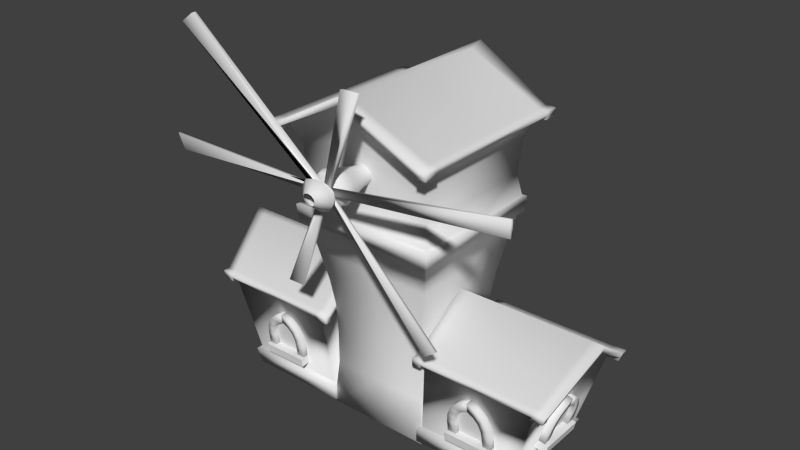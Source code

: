 # Source: cartoon_city_mill.blend  (saved by Blender 2.62.0; exported with 4.5.12 LTS)
import bpy
from mathutils import Matrix  # noqa: F401  (used for matrix-valued properties, if any)

bpy.ops.wm.read_factory_settings(use_empty=True)
scene = bpy.context.scene
scene.name = 'Scene'

# ---- collections
col_collection_1 = bpy.data.collections.new('Collection 1'); scene.collection.children.link(col_collection_1)

# ---- materials (node trees are filled in below, after node groups)
mat_none = bpy.data.materials.new('None')
mat_none.alpha_threshold = 0.0
mat_none.use_transparent_shadow = False
mat_none.specular_color = (0.8, 0.8, 0.8)
mat_none.roughness = 0.5
mat_none.specular_intensity = 1.0
mat_none.line_color = (0.0, 0.0, 0.0, 1.0)

# ---- material node trees

# ---- world
world_world = bpy.data.worlds.new('World'); scene.world = world_world
world_world.color = (0.05088, 0.05088, 0.05088)
world_world.use_sun_shadow = False
world_world.sun_shadow_jitter_overblur = 0.0
world_world.cycles.sampling_method = 'MANUAL'
world_world.cycles.sample_map_resolution = 256

# ---- meshes
me_cartoon_city_mill = bpy.data.meshes.new('cartoon_city_mill')
me_cartoon_city_mill.from_pydata([(2.373, -0.3486, 0.5682), (2.364, 0.3032, 0.5577), (2.521, -0.1899, 1.052), (2.516, 0.1644, 1.047), (2.313, 0.3082, 0.5792), (2.434, 0.3094, 0.5461), (2.436, 0.1843, 0.5481), (2.315, 0.1832, 0.5812), (2.361, 0.3116, 0.7511), (2.482, 0.3128, 0.7181), (2.484, 0.1877, 0.7201), (2.363, 0.1866, 0.7531), (2.397, 0.2969, 0.8796), (2.517, 0.2981, 0.8466), (2.506, 0.1826, 0.8), (2.385, 0.1815, 0.833), (2.435, 0.2335, 1.017), (2.556, 0.2346, 0.984), (2.534, 0.1429, 0.9018), (2.413, 0.1417, 0.9349), (2.463, 0.134, 1.115), (2.583, 0.1352, 1.082), (2.555, 0.07731, 0.9751), (2.434, 0.07615, 1.008), (2.483, -0.01619, 1.183), (2.603, -0.01503, 1.15), (2.57, -0.01722, 1.03), (2.45, -0.01838, 1.063), (2.443, -0.3641, 0.5569), (2.323, -0.3653, 0.59), (2.321, -0.2402, 0.588), (2.442, -0.2391, 0.5549), (2.491, -0.3607, 0.7289), (2.371, -0.3618, 0.762), (2.369, -0.2368, 0.76), (2.49, -0.2356, 0.7269), (2.526, -0.3409, 0.8568), (2.406, -0.3421, 0.8899), (2.391, -0.2285, 0.8396), (2.511, -0.2273, 0.8066), (2.563, -0.272, 0.9922), (2.442, -0.2731, 1.025), (2.418, -0.1847, 0.9401), (2.538, -0.1836, 0.9071), (2.588, -0.1687, 1.087), (2.467, -0.1699, 1.12), (2.437, -0.1163, 1.011), (2.557, -0.1151, 0.9782), (2.603, -0.01588, 1.15), (2.483, -0.01704, 1.183), (2.45, -0.01965, 1.063), (2.57, -0.01849, 1.03), (2.472, -0.3728, 0.4256), (2.29, -0.3747, 0.4691), (2.28, 0.3115, 0.4581), (2.463, 0.3134, 0.4146), (2.502, -0.3704, 0.5502), (2.319, -0.3722, 0.5937), (2.31, 0.3139, 0.5827), (2.492, 0.3158, 0.5392), (-1.957, -0.7792, 0.5037), (-1.305, -0.7792, 0.5098), (-1.813, -0.8586, 1.008), (-1.458, -0.8586, 1.011), (-1.3, -0.7263, 0.5239), (-1.3, -0.8504, 0.5085), (-1.425, -0.8504, 0.5073), (-1.425, -0.7263, 0.5227), (-1.301, -0.7491, 0.701), (-1.301, -0.8732, 0.6855), (-1.426, -0.8732, 0.6844), (-1.426, -0.7491, 0.6998), (-1.32, -0.7655, 0.8327), (-1.32, -0.8896, 0.8173), (-1.434, -0.8834, 0.7664), (-1.434, -0.7593, 0.7818), (-1.387, -0.783, 0.9725), (-1.387, -0.9071, 0.9571), (-1.476, -0.8964, 0.8701), (-1.477, -0.7723, 0.8856), (-1.49, -0.7953, 1.071), (-1.489, -0.9194, 1.055), (-1.544, -0.9056, 0.9438), (-1.544, -0.7815, 0.9592), (-1.642, -0.8037, 1.137), (-1.642, -0.9278, 1.122), (-1.64, -0.9124, 0.9974), (-1.64, -0.7883, 1.013), (-1.973, -0.8504, 0.5022), (-1.973, -0.7263, 0.5176), (-1.848, -0.7263, 0.5188), (-1.848, -0.8504, 0.5033), (-1.975, -0.8732, 0.6792), (-1.975, -0.7491, 0.6947), (-1.85, -0.7491, 0.6958), (-1.85, -0.8732, 0.6804), (-1.959, -0.8896, 0.8113), (-1.959, -0.7655, 0.8267), (-1.844, -0.7593, 0.778), (-1.844, -0.8834, 0.7626), (-1.894, -0.9071, 0.9523), (-1.894, -0.783, 0.9678), (-1.803, -0.7723, 0.8825), (-1.803, -0.8964, 0.8671), (-1.793, -0.9194, 1.053), (-1.794, -0.7953, 1.068), (-1.737, -0.7815, 0.9574), (-1.737, -0.9056, 0.942), (-1.643, -0.9278, 1.122), (-1.643, -0.8037, 1.137), (-1.642, -0.7883, 1.013), (-1.642, -0.9124, 0.9974), (-1.979, -0.8979, 0.3761), (-1.979, -0.7107, 0.393), (-1.293, -0.7107, 0.3994), (-1.293, -0.8979, 0.3826), (-1.98, -0.9094, 0.5037), (-1.98, -0.7222, 0.5206), (-1.294, -0.7222, 0.527), (-1.294, -0.9094, 0.5101), (1.307, -0.7792, 0.5037), (1.959, -0.7792, 0.5098), (1.451, -0.8586, 1.008), (1.805, -0.8586, 1.011), (1.964, -0.7263, 0.5239), (1.964, -0.8504, 0.5085), (1.839, -0.8504, 0.5073), (1.839, -0.7263, 0.5227), (1.962, -0.7491, 0.701), (1.962, -0.8732, 0.6855), (1.837, -0.8732, 0.6844), (1.837, -0.7491, 0.6998), (1.944, -0.7655, 0.8327), (1.944, -0.8896, 0.8173), (1.83, -0.8834, 0.7664), (1.83, -0.7593, 0.7818), (1.876, -0.783, 0.9725), (1.876, -0.9071, 0.9571), (1.787, -0.8964, 0.8701), (1.787, -0.7723, 0.8856), (1.774, -0.7953, 1.071), (1.774, -0.9194, 1.055), (1.719, -0.9056, 0.9438), (1.719, -0.7815, 0.9592), (1.622, -0.8037, 1.137), (1.622, -0.9278, 1.122), (1.623, -0.9124, 0.9974), (1.623, -0.7883, 1.013), (1.291, -0.8504, 0.5022), (1.29, -0.7263, 0.5176), (1.415, -0.7263, 0.5188), (1.416, -0.8504, 0.5033), (1.289, -0.8732, 0.6792), (1.289, -0.7491, 0.6947), (1.414, -0.7491, 0.6958), (1.414, -0.8732, 0.6804), (1.305, -0.8896, 0.8113), (1.305, -0.7655, 0.8267), (1.42, -0.7593, 0.778), (1.42, -0.8834, 0.7626), (1.37, -0.9071, 0.9523), (1.37, -0.783, 0.9678), (1.461, -0.7723, 0.8825), (1.461, -0.8964, 0.8671), (1.47, -0.9194, 1.053), (1.47, -0.7953, 1.068), (1.527, -0.7815, 0.9574), (1.527, -0.9056, 0.942), (1.621, -0.9278, 1.122), (1.621, -0.8037, 1.137), (1.622, -0.7883, 1.013), (1.622, -0.9124, 0.9974), (1.285, -0.8979, 0.3761), (1.285, -0.7107, 0.393), (1.971, -0.7107, 0.3994), (1.971, -0.8979, 0.3826), (1.284, -0.9094, 0.5037), (1.283, -0.7222, 0.5206), (1.97, -0.7222, 0.527), (1.97, -0.9094, 0.5101), (-0.8015, -0.7483, 0.2573), (-2.275, -0.7483, 0.2573), (-2.275, 0.7258, 0.2573), (-0.8015, 0.7258, 0.2573), (-0.927, -0.8656, 1.463), (-2.631, -0.8656, 1.463), (-2.631, 0.8387, 1.463), (-0.927, 0.8387, 1.463), (-2.814, -0.0146, 2.082), (-2.275, -0.01124, 0.2573), (-0.9914, -0.0146, 2.082), (-0.8015, -0.01124, 0.2573), (-0.9197, -0.8588, 1.393), (-2.611, -0.8588, 1.393), (-2.611, 0.8321, 1.393), (-0.9197, 0.8321, 1.393), (-2.783, -0.0144, 1.976), (-0.9803, -0.0144, 1.976), (-2.763, -0.8656, 1.463), (-2.763, 0.8387, 1.463), (-2.955, -0.0146, 2.082), (-2.741, -0.8588, 1.393), (-2.741, 0.8321, 1.393), (-2.922, -0.0144, 1.976), (-0.7539, -0.8656, 1.463), (-0.7539, 0.8387, 1.463), (-0.8063, -0.0146, 2.082), (-0.7479, -0.8588, 1.393), (-0.7479, 0.8321, 1.393), (-0.7973, -0.0144, 1.976), (-0.927, -0.9581, 1.463), (-2.631, -0.9581, 1.463), (-0.9197, -0.9505, 1.393), (-2.611, -0.9505, 1.393), (-2.763, -0.9581, 1.463), (-2.741, -0.9505, 1.393), (-0.7539, -0.9581, 1.463), (-0.7479, -0.9505, 1.393), (-2.631, 0.9371, 1.463), (-0.927, 0.9371, 1.463), (-2.611, 0.9298, 1.393), (-0.9197, 0.9298, 1.393), (-2.763, 0.9371, 1.463), (-2.741, 0.9298, 1.393), (-0.7539, 0.9371, 1.463), (-0.7479, 0.9298, 1.393), (-0.7798, -0.728, 0.04912), (-2.214, -0.728, 0.04912), (-2.214, 0.7063, 0.04912), (-0.7798, 0.7063, 0.04912), (-2.214, -0.01086, 0.04912), (-0.7798, -0.01086, 0.04912), (-1.779, -0.8656, 1.463), (-1.538, -0.7483, 0.2573), (-1.779, 0.8387, 1.463), (-1.538, 0.7258, 0.2573), (-1.903, -0.0146, 2.082), (-1.765, -0.8588, 1.393), (-1.765, 0.8321, 1.393), (-1.779, -0.9581, 1.463), (-1.765, -0.9505, 1.393), (-1.779, 0.9371, 1.463), (-1.765, 0.9298, 1.393), (-1.497, -0.728, 0.04912), (-1.497, 0.7063, 0.04912), (-0.7603, -0.8201, 0.2407), (-2.31, -0.8201, 0.2407), (-2.31, 0.7594, 0.2407), (-0.7603, 0.7594, 0.2407), (-2.31, -0.03037, 0.2407), (-0.7603, -0.03037, 0.2407), (-2.595, 0.8268, 1.337), (-0.9142, 0.8268, 1.337), (-2.725, 0.8268, 1.337), (-0.7436, 0.8268, 1.337), (-2.595, 0.9238, 1.337), (-0.9142, 0.9238, 1.337), (-2.725, 0.9238, 1.337), (-0.7436, 0.9238, 1.337), (-0.7385, -0.7967, 0.02124), (-2.244, -0.7967, 0.02124), (-2.244, 0.7378, 0.02124), (-0.7385, 0.7378, 0.02124), (-2.244, -0.02942, 0.02124), (-0.7385, -0.02942, 0.02124), (-1.535, -0.8201, 0.2407), (-1.535, 0.7594, 0.2407), (-1.492, -0.7967, 0.02124), (-1.492, 0.7378, 0.02124), (-0.9141, -0.8536, 1.339), (-2.595, -0.8536, 1.339), (-2.725, -0.8536, 1.339), (-0.7434, -0.8536, 1.339), (-0.9141, -0.9447, 1.339), (-2.595, -0.9447, 1.339), (-2.725, -0.9447, 1.339), (-0.7434, -0.9447, 1.339), (2.255, -0.7483, 0.2573), (0.7806, -0.7483, 0.2573), (0.7806, 0.7258, 0.2573), (2.255, 0.7258, 0.2573), (2.607, -0.8656, 1.463), (0.9024, -0.8656, 1.463), (0.9024, 0.8387, 1.463), (2.607, 0.8387, 1.463), (0.9648, -0.0146, 2.082), (0.7806, -0.01124, 0.2573), (2.787, -0.0146, 2.082), (2.255, -0.01124, 0.2573), (2.586, -0.8588, 1.393), (0.8953, -0.8588, 1.393), (0.8953, 0.8321, 1.393), (2.586, 0.8321, 1.393), (0.9541, -0.0144, 1.976), (2.756, -0.0144, 1.976), (0.7705, -0.8656, 1.463), (0.7705, 0.8387, 1.463), (0.8238, -0.0146, 2.082), (0.7644, -0.8588, 1.393), (0.7644, 0.8321, 1.393), (0.8146, -0.0144, 1.976), (2.78, -0.8656, 1.463), (2.78, 0.8387, 1.463), (2.973, -0.0146, 2.082), (2.758, -0.8588, 1.393), (2.758, 0.8321, 1.393), (2.939, -0.0144, 1.976), (2.607, -0.9581, 1.463), (0.9024, -0.9581, 1.463), (2.586, -0.9505, 1.393), (0.8953, -0.9505, 1.393), (0.7705, -0.9581, 1.463), (0.7644, -0.9505, 1.393), (2.78, -0.9581, 1.463), (2.758, -0.9505, 1.393), (0.9024, 0.9371, 1.463), (2.607, 0.9371, 1.463), (0.8953, 0.9298, 1.393), (2.586, 0.9298, 1.393), (0.7705, 0.9371, 1.463), (0.7644, 0.9298, 1.393), (2.78, 0.9371, 1.463), (2.758, 0.9298, 1.393), (2.194, -0.728, 0.04912), (0.7596, -0.728, 0.04912), (0.7596, 0.7063, 0.04912), (2.194, 0.7063, 0.04912), (0.7596, -0.01086, 0.04912), (2.194, -0.01086, 0.04912), (1.755, -0.8656, 1.463), (1.518, -0.7483, 0.2573), (1.755, 0.8387, 1.463), (1.518, 0.7258, 0.2573), (1.876, -0.0146, 2.082), (1.741, -0.8588, 1.393), (1.741, 0.8321, 1.393), (1.755, -0.9581, 1.463), (1.741, -0.9505, 1.393), (1.755, 0.9371, 1.463), (1.741, 0.9298, 1.393), (1.477, -0.728, 0.04912), (1.477, 0.7063, 0.04912), (2.289, -0.8201, 0.2407), (0.7391, -0.8201, 0.2407), (0.7391, 0.7594, 0.2407), (2.289, 0.7594, 0.2407), (0.7391, -0.03037, 0.2407), (2.289, -0.03037, 0.2407), (0.889, 0.8268, 1.337), (2.57, 0.8268, 1.337), (0.7592, 0.8268, 1.337), (2.74, 0.8268, 1.337), (0.889, 0.9238, 1.337), (2.57, 0.9238, 1.337), (0.7592, 0.9238, 1.337), (2.74, 0.9238, 1.337), (2.224, -0.7967, 0.02124), (0.7181, -0.7967, 0.02124), (0.7181, 0.7378, 0.02124), (2.224, 0.7378, 0.02124), (0.7181, -0.02942, 0.02124), (2.224, -0.02942, 0.02124), (1.514, -0.8201, 0.2407), (1.514, 0.7594, 0.2407), (1.471, -0.7967, 0.02124), (1.471, 0.7378, 0.02124), (2.57, -0.8536, 1.339), (0.8898, -0.8536, 1.339), (0.7598, -0.8536, 1.339), (2.741, -0.8536, 1.339), (2.57, -0.9447, 1.339), (0.8898, -0.9447, 1.339), (0.7598, -0.9447, 1.339), (2.741, -0.9447, 1.339), (0.005653, -1.649, 3.897), (-0.0895, -1.635, 3.84), (-1.988, -1.862, 5.561), (-1.781, -1.883, 5.704), (-0.04515, -1.62, 3.674), (-0.04642, -1.659, 3.837), (-1.987, -1.923, 5.561), (-1.781, -1.944, 5.703), (1.48, -1.36, 2.057), (1.295, -1.34, 1.914), (-0.004196, -1.624, 3.743), (0.112, -1.626, 3.799), (1.48, -1.405, 2.058), (1.295, -1.384, 1.915), (-0.01107, -1.66, 3.879), (0.08392, -1.657, 3.807), (2.669, -1.692, 4.341), (2.665, -1.659, 4.114), (0.1166, -1.627, 3.788), (0.06325, -1.65, 3.898), (2.668, -1.748, 4.341), (2.665, -1.714, 4.114), (0.09884, -1.658, 3.795), (0.008525, -1.66, 3.85), (0.5386, -1.841, 5.274), (0.7595, -1.84, 5.275), (0.0977, -1.641, 3.861), (-0.01978, -1.65, 3.878), (0.4976, -1.879, 5.274), (0.7222, -1.88, 5.274), (0.0712, -1.666, 3.855), (-0.005668, -1.652, 3.822), (-0.6755, -1.39, 2.203), (-0.9215, -1.387, 2.203), (-0.07565, -1.632, 3.803), (0.03099, -1.622, 3.746), (-0.6412, -1.423, 2.204), (-0.9088, -1.425, 2.203), (-0.01142, -1.656, 3.833), (0.005253, -1.653, 3.803), (-0.00682, -1.644, 3.933), (-0.005558, -1.805, 4.038), (0.06586, -1.641, 3.913), (0.1387, -1.798, 3.995), (0.1324, -1.628, 3.861), (0.2284, -1.782, 3.883), (0.1401, -1.614, 3.774), (0.2271, -1.761, 3.743), (0.07886, -1.606, 3.709), (0.1361, -1.742, 3.63), (-0.006586, -1.61, 3.706), (-0.005272, -1.734, 3.589), (-0.0763, -1.615, 3.732), (-0.1448, -1.741, 3.632), (-0.1393, -1.617, 3.779), (-0.2357, -1.76, 3.743), (-0.1491, -1.627, 3.862), (-0.2401, -1.782, 3.884), (-0.09013, -1.638, 3.925), (-0.1511, -1.8, 3.997), (-0.005795, -1.6, 4.036), (0.1365, -1.594, 3.994), (0.229, -1.577, 3.885), (0.2295, -1.556, 3.743), (0.1365, -1.541, 3.63), (-0.005498, -1.539, 3.593), (-0.143, -1.545, 3.637), (-0.2359, -1.558, 3.745), (-0.2421, -1.576, 3.885), (-0.1515, -1.593, 3.998), (-0.005333, -1.505, 4.066), (0.1585, -1.499, 4.018), (0.258, -1.482, 3.891), (0.2551, -1.46, 3.733), (0.1536, -1.444, 3.605), (-0.005022, -1.439, 3.558), (-0.1629, -1.445, 3.607), (-0.2645, -1.461, 3.733), (-0.2688, -1.481, 3.891), (-0.1697, -1.498, 4.018), (-0.005072, -1.931, 3.896), (0.04903, -1.928, 3.88), (0.08217, -1.921, 3.837), (0.08181, -1.912, 3.785), (0.04847, -1.905, 3.742), (-0.004971, -1.902, 3.726), (-0.05841, -1.905, 3.742), (-0.0918, -1.912, 3.785), (-0.09224, -1.921, 3.837), (-0.05916, -1.928, 3.88), (-2.525, -1.589, 3.664), (-2.582, -1.622, 3.896), (-0.07435, -1.638, 3.866), (-0.06256, -1.627, 3.761), (-2.524, -1.641, 3.664), (-2.581, -1.676, 3.896), (-0.03208, -1.659, 3.846), (0.05863, -1.663, 3.925), (-0.005135, -1.399, 4.04), (0.142, -1.394, 3.996), (0.2309, -1.379, 3.882), (0.2282, -1.362, 3.74), (0.1376, -1.348, 3.626), (-0.004863, -1.343, 3.582), (-0.1473, -1.348, 3.626), (-0.2379, -1.362, 3.74), (-0.241, -1.379, 3.882), (-0.1524, -1.393, 3.996), (-0.00499, -1.25, 3.994), (0.1127, -1.246, 3.959), (0.1839, -1.236, 3.867), (0.1821, -1.224, 3.754), (0.1098, -1.214, 3.662), (-0.004776, -1.21, 3.627), (-0.1194, -1.214, 3.662), (-0.1918, -1.224, 3.754), (-0.1938, -1.236, 3.867), (-0.1226, -1.246, 3.959), (-0.004891, -1.066, 3.949), (0.08394, -1.063, 3.922), (0.138, -1.057, 3.853), (0.137, -1.049, 3.767), (0.08232, -1.042, 3.697), (-0.004731, -1.04, 3.671), (-0.09181, -1.042, 3.697), (-0.1465, -1.049, 3.767), (-0.1477, -1.057, 3.853), (-0.0937, -1.063, 3.922), (-0.004828, -0.7221, 3.951), (0.08545, -0.7204, 3.924), (0.1404, -0.7159, 3.853), (0.1393, -0.7104, 3.766), (0.08377, -0.7059, 3.695), (-0.004667, -0.7042, 3.668), (-0.09313, -0.7059, 3.695), (-0.1487, -0.7104, 3.766), (-0.1499, -0.7159, 3.853), (-0.09508, -0.7204, 3.924), (-1.005, -1.002, 3.107), (-1.005, 1.017, 3.107), (1.013, 1.017, 3.107), (1.013, -1.002, 3.107), (-1.12, -1.116, 4.313), (-1.12, 1.133, 4.313), (1.129, 1.133, 4.313), (1.129, -1.116, 4.313), (0.004262, 1.185, 4.855), (0.003896, 1.017, 3.107), (0.004262, -1.168, 4.855), (0.003896, -1.002, 3.107), (-1.114, -1.11, 4.243), (-1.114, 1.126, 4.243), (1.122, 1.126, 4.243), (1.122, -1.11, 4.243), (0.004256, 1.182, 4.826), (0.004256, -1.165, 4.826), (-1.12, 1.307, 4.313), (1.129, 1.307, 4.313), (0.004278, 1.375, 4.932), (-1.114, 1.299, 4.243), (1.122, 1.299, 4.243), (0.004256, 1.363, 4.826), (-1.12, -1.345, 4.313), (1.129, -1.345, 4.313), (0.004278, -1.416, 4.932), (-1.114, -1.337, 4.243), (1.122, -1.337, 4.243), (0.004256, -1.403, 4.826), (-1.242, -1.116, 4.313), (-1.242, 1.133, 4.313), (-1.235, -1.11, 4.243), (-1.235, 1.126, 4.243), (-1.242, 1.307, 4.313), (-1.235, 1.299, 4.243), (-1.242, -1.345, 4.313), (-1.235, -1.337, 4.243), (1.258, 1.133, 4.313), (1.258, -1.116, 4.313), (1.251, 1.126, 4.243), (1.251, -1.11, 4.243), (1.258, 1.307, 4.313), (1.251, 1.299, 4.243), (1.258, -1.345, 4.313), (1.251, -1.337, 4.243), (-0.9855, -0.9819, 2.899), (-0.9855, 0.9968, 2.899), (0.9932, 0.9968, 2.899), (0.9932, -0.9819, 2.899), (0.003852, 0.9968, 2.899), (0.003852, -0.9819, 2.899), (-1.12, 0.008089, 4.313), (-1.005, 0.007561, 3.107), (1.129, 0.008089, 4.313), (1.013, 0.007561, 3.107), (0.004262, 0.008326, 4.855), (-1.114, 0.008058, 4.243), (1.122, 0.008058, 4.243), (-1.242, 0.008089, 4.313), (-1.235, 0.008058, 4.243), (1.258, 0.008089, 4.313), (1.251, 0.008058, 4.243), (-0.9855, 0.00747, 2.899), (0.9932, 0.00747, 2.899), (-0.7803, -0.7773, -0.01219), (-1.104, -1.054, 3.091), (-1.104, 1.07, 3.091), (1.06, 1.07, 3.091), (1.06, -1.054, 3.091), (-0.02235, 1.07, 3.091), (-0.02235, -1.054, 3.091), (1.116, 1.121, 4.187), (1.116, -1.104, 4.187), (1.116, 1.293, 4.187), (1.116, -1.33, 4.187), (1.245, 1.121, 4.187), (1.245, -1.104, 4.187), (1.245, 1.293, 4.187), (1.245, -1.33, 4.187), (-1.081, -1.032, 2.871), (-1.081, 1.048, 2.871), (1.038, 1.048, 2.871), (1.038, -1.032, 2.871), (-0.02185, 1.048, 2.871), (-0.02185, -1.032, 2.871), (-1.104, 0.007772, 3.091), (1.06, 0.007772, 3.091), (-1.081, 0.007672, 2.871), (1.038, 0.007672, 2.871), (-1.108, -1.105, 4.189), (-1.108, 1.121, 4.189), (-1.108, 1.293, 4.189), (-1.108, -1.331, 4.189), (-1.229, -1.105, 4.189), (-1.229, 1.121, 4.189), (-1.229, 1.293, 4.189), (-1.229, -1.331, 4.189), (-0.7442, -0.7409, 1.577), (-0.7442, 0.7547, 1.577), (0.7514, 0.7547, 1.577), (0.7514, -0.7409, 1.577), (0.003575, 0.7547, 1.577), (0.003575, -0.7409, 1.577), (-0.7442, 0.00689, 1.577), (0.7514, 0.00689, 1.577), (-0.7803, 0.7897, -0.01219), (0.7868, 0.7897, -0.01219), (0.7868, -0.7773, -0.01219), (0.003242, 0.7897, -0.01219), (0.003242, -0.7773, -0.01219), (-0.7803, 0.006194, -0.01219), (0.7868, 0.006194, -0.01219), (0.003242, 0.006195, -0.01166), (-0.8844, 0.8954, 2.407), (-0.797, 0.8078, 1.968), (-0.797, 0.007062, 1.968), (-0.8844, 0.007254, 2.407), (0.8919, -0.8809, 2.407), (0.8044, -0.7936, 1.968), (0.8044, 0.007062, 1.968), (0.8919, 0.007254, 2.407), (0.003657, -0.7936, 1.968), (0.003749, -0.8809, 2.407), (-0.8844, -0.8809, 2.407), (-0.797, -0.7936, 1.968), (0.003657, 0.8078, 1.968), (0.003749, 0.8954, 2.407), (0.8919, 0.8954, 2.407), (0.8044, 0.8078, 1.968), (-0.7264, 0.7366, 1.134), (-0.7256, 0.7355, 0.6393), (-0.7256, 0.00648, 0.6393), (-0.7264, 0.006696, 1.134), (0.7333, -0.7232, 1.134), (0.7324, -0.7225, 0.6393), (0.7324, 0.00648, 0.6393), (0.7333, 0.006696, 1.134), (0.003378, -0.7225, 0.6393), (0.003482, -0.7232, 1.134), (-0.7264, -0.7232, 1.134), (-0.7256, -0.7225, 0.6393), (0.003378, 0.7355, 0.6393), (0.003482, 0.7366, 1.134), (0.7333, 0.7366, 1.134), (0.7324, 0.7355, 0.6393), (-0.9943, 1.006, 3.942), (-0.9715, 0.9834, 3.681), (-0.9488, 0.9604, 3.421), (1.002, 1.006, 3.942), (0.9796, 0.9834, 3.681), (0.9567, 0.9604, 3.421), (1.002, -0.9904, 3.942), (0.9796, -0.9677, 3.681), (0.9567, -0.9451, 3.421), (0.004155, 1.042, 4.342), (0.004072, 1.007, 3.948), (0.00399, 0.9722, 3.555), (0.004155, -1.025, 4.342), (0.004072, -0.991, 3.948), (0.00399, -0.9567, 3.555), (-0.9943, -0.9904, 3.942), (-0.9715, -0.9677, 3.681), (-0.9488, -0.9451, 3.421), (-0.9943, 0.007926, 3.942), (-0.9715, 0.007812, 3.681), (-0.9488, 0.007698, 3.421), (1.002, 0.007926, 3.942), (0.9796, 0.007812, 3.681), (0.9567, 0.007698, 3.421)], [], [(0, 1, 3, 2), (8, 9, 5, 4), (9, 10, 6, 5), (10, 11, 7, 6), (11, 8, 4, 7), (4, 5, 6, 7), (8, 11, 15, 12), (12, 15, 19, 16), (11, 10, 14, 15), (10, 9, 13, 14), (9, 8, 12, 13), (16, 19, 23, 20), (15, 14, 18, 19), (14, 13, 17, 18), (13, 12, 16, 17), (20, 23, 27, 24), (19, 18, 22, 23), (18, 17, 21, 22), (17, 16, 20, 21), (27, 26, 25, 24), (23, 22, 26, 27), (22, 21, 25, 26), (21, 20, 24, 25), (32, 33, 29, 28), (33, 34, 30, 29), (34, 35, 31, 30), (35, 32, 28, 31), (28, 29, 30, 31), (32, 35, 39, 36), (36, 39, 43, 40), (35, 34, 38, 39), (34, 33, 37, 38), (33, 32, 36, 37), (40, 43, 47, 44), (39, 38, 42, 43), (38, 37, 41, 42), (37, 36, 40, 41), (44, 47, 51, 48), (43, 42, 46, 47), (42, 41, 45, 46), (41, 40, 44, 45), (51, 50, 49, 48), (47, 46, 50, 51), (46, 45, 49, 50), (45, 44, 48, 49), (56, 57, 53, 52), (57, 58, 54, 53), (58, 59, 55, 54), (59, 56, 52, 55), (52, 53, 54, 55), (59, 58, 57, 56), (60, 61, 63, 62), (68, 69, 65, 64), (69, 70, 66, 65), (70, 71, 67, 66), (71, 68, 64, 67), (64, 65, 66, 67), (68, 71, 75, 72), (72, 75, 79, 76), (71, 70, 74, 75), (70, 69, 73, 74), (69, 68, 72, 73), (76, 79, 83, 80), (75, 74, 78, 79), (74, 73, 77, 78), (73, 72, 76, 77), (80, 83, 87, 84), (79, 78, 82, 83), (78, 77, 81, 82), (77, 76, 80, 81), (87, 86, 85, 84), (83, 82, 86, 87), (82, 81, 85, 86), (81, 80, 84, 85), (92, 93, 89, 88), (93, 94, 90, 89), (94, 95, 91, 90), (95, 92, 88, 91), (88, 89, 90, 91), (92, 95, 99, 96), (96, 99, 103, 100), (95, 94, 98, 99), (94, 93, 97, 98), (93, 92, 96, 97), (100, 103, 107, 104), (99, 98, 102, 103), (98, 97, 101, 102), (97, 96, 100, 101), (104, 107, 111, 108), (103, 102, 106, 107), (102, 101, 105, 106), (101, 100, 104, 105), (111, 110, 109, 108), (107, 106, 110, 111), (106, 105, 109, 110), (105, 104, 108, 109), (116, 117, 113, 112), (117, 118, 114, 113), (118, 119, 115, 114), (119, 116, 112, 115), (112, 113, 114, 115), (119, 118, 117, 116), (120, 121, 123, 122), (128, 129, 125, 124), (129, 130, 126, 125), (130, 131, 127, 126), (131, 128, 124, 127), (124, 125, 126, 127), (128, 131, 135, 132), (132, 135, 139, 136), (131, 130, 134, 135), (130, 129, 133, 134), (129, 128, 132, 133), (136, 139, 143, 140), (135, 134, 138, 139), (134, 133, 137, 138), (133, 132, 136, 137), (140, 143, 147, 144), (139, 138, 142, 143), (138, 137, 141, 142), (137, 136, 140, 141), (147, 146, 145, 144), (143, 142, 146, 147), (142, 141, 145, 146), (141, 140, 144, 145), (152, 153, 149, 148), (153, 154, 150, 149), (154, 155, 151, 150), (155, 152, 148, 151), (148, 149, 150, 151), (152, 155, 159, 156), (156, 159, 163, 160), (155, 154, 158, 159), (154, 153, 157, 158), (153, 152, 156, 157), (160, 163, 167, 164), (159, 158, 162, 163), (158, 157, 161, 162), (157, 156, 160, 161), (164, 167, 171, 168), (163, 162, 166, 167), (162, 161, 165, 166), (161, 160, 164, 165), (171, 170, 169, 168), (167, 166, 170, 171), (166, 165, 169, 170), (165, 164, 168, 169), (176, 177, 173, 172), (177, 178, 174, 173), (178, 179, 175, 174), (179, 176, 172, 175), (172, 173, 174, 175), (179, 178, 177, 176), (237, 193, 181, 233), (196, 194, 182, 189), (238, 195, 183, 235), (180, 191, 197, 192), (228, 230, 263, 261), (236, 188, 185, 232), (193, 196, 189, 181), (195, 197, 191, 183), (235, 183, 248, 266), (234, 186, 188, 236), (207, 204, 216, 217), (194, 196, 203, 202), (205, 208, 225, 224), (192, 197, 209, 207), (196, 193, 201, 203), (197, 195, 208, 209), (200, 199, 202, 203), (198, 200, 203, 201), (195, 221, 256, 252), (215, 201, 271, 275), (185, 188, 200, 198), (188, 186, 199, 200), (206, 204, 207, 209), (205, 206, 209, 208), (187, 205, 224, 219), (187, 190, 206, 205), (190, 184, 204, 206), (204, 184, 210, 216), (239, 211, 213, 240), (213, 211, 214, 215), (210, 212, 217, 216), (185, 198, 214, 211), (193, 213, 274, 270), (198, 201, 215, 214), (237, 192, 212, 240), (232, 185, 211, 239), (241, 219, 221, 242), (218, 220, 223, 222), (221, 219, 224, 225), (199, 186, 218, 222), (181, 189, 249, 246), (202, 199, 222, 223), (238, 194, 220, 242), (234, 187, 219, 241), (202, 223, 257, 253), (230, 227, 260, 263), (227, 243, 267, 260), (221, 225, 258, 256), (233, 180, 192, 237), (194, 238, 235, 182), (190, 236, 232, 184), (187, 234, 236, 190), (210, 239, 240, 212), (193, 237, 240, 213), (184, 232, 239, 210), (218, 241, 242, 220), (195, 238, 242, 221), (186, 234, 241, 218), (180, 233, 265, 245), (231, 229, 262, 264), (249, 247, 261, 263), (250, 245, 259, 264), (254, 252, 256, 258), (251, 253, 257, 255), (248, 250, 264, 262), (266, 248, 262, 268), (246, 249, 263, 260), (265, 246, 260, 267), (247, 266, 268, 261), (245, 265, 267, 259), (191, 180, 245, 250), (229, 244, 268, 262), (233, 181, 246, 265), (244, 228, 261, 268), (189, 182, 247, 249), (183, 191, 250, 248), (223, 220, 255, 257), (243, 226, 259, 267), (182, 235, 266, 247), (220, 194, 251, 255), (194, 202, 253, 251), (208, 195, 252, 254), (226, 231, 264, 259), (225, 208, 254, 258), (269, 272, 276, 273), (271, 270, 274, 275), (207, 217, 276, 272), (212, 192, 269, 273), (217, 212, 273, 276), (213, 215, 275, 274), (192, 207, 272, 269), (201, 193, 270, 271), (334, 290, 278, 330), (293, 291, 279, 286), (335, 292, 280, 332), (294, 289, 277, 288), (325, 327, 360, 358), (333, 285, 282, 329), (290, 293, 286, 278), (292, 294, 288, 280), (332, 280, 345, 363), (331, 283, 285, 333), (304, 301, 313, 314), (291, 293, 300, 299), (302, 305, 322, 321), (289, 294, 306, 304), (293, 290, 298, 300), (294, 292, 305, 306), (297, 296, 299, 300), (295, 297, 300, 298), (292, 318, 353, 349), (312, 298, 368, 372), (282, 285, 297, 295), (285, 283, 296, 297), (303, 301, 304, 306), (302, 303, 306, 305), (284, 302, 321, 316), (284, 287, 303, 302), (287, 281, 301, 303), (301, 281, 307, 313), (336, 308, 310, 337), (310, 308, 311, 312), (307, 309, 314, 313), (282, 295, 311, 308), (290, 310, 371, 367), (295, 298, 312, 311), (334, 289, 309, 337), (329, 282, 308, 336), (338, 316, 318, 339), (315, 317, 320, 319), (318, 316, 321, 322), (296, 283, 315, 319), (278, 286, 346, 343), (299, 296, 319, 320), (335, 291, 317, 339), (331, 284, 316, 338), (299, 320, 354, 350), (327, 324, 357, 360), (324, 340, 364, 357), (318, 322, 355, 353), (289, 334, 330, 277), (291, 335, 332, 279), (287, 333, 329, 281), (284, 331, 333, 287), (307, 336, 337, 309), (290, 334, 337, 310), (281, 329, 336, 307), (315, 338, 339, 317), (292, 335, 339, 318), (283, 331, 338, 315), (277, 330, 362, 342), (328, 326, 359, 361), (346, 344, 358, 360), (347, 342, 356, 361), (351, 349, 353, 355), (348, 350, 354, 352), (345, 347, 361, 359), (363, 345, 359, 365), (343, 346, 360, 357), (362, 343, 357, 364), (344, 363, 365, 358), (342, 362, 364, 356), (288, 277, 342, 347), (326, 341, 365, 359), (330, 278, 343, 362), (341, 325, 358, 365), (286, 279, 344, 346), (280, 288, 347, 345), (320, 317, 352, 354), (340, 323, 356, 364), (279, 332, 363, 344), (317, 291, 348, 352), (291, 299, 350, 348), (305, 292, 349, 351), (323, 328, 361, 356), (322, 305, 351, 355), (366, 369, 373, 370), (368, 367, 371, 372), (304, 314, 373, 369), (309, 289, 366, 370), (314, 309, 370, 373), (310, 312, 372, 371), (289, 304, 369, 366), (298, 290, 367, 368), (378, 379, 375, 374), (379, 380, 376, 375), (380, 381, 377, 376), (381, 378, 374, 377), (374, 375, 376, 377), (381, 380, 379, 378), (386, 387, 383, 382), (387, 388, 384, 383), (388, 389, 385, 384), (389, 386, 382, 385), (382, 383, 384, 385), (389, 388, 387, 386), (394, 395, 391, 390), (395, 396, 392, 391), (396, 397, 393, 392), (397, 394, 390, 393), (390, 391, 392, 393), (397, 396, 395, 394), (402, 403, 399, 398), (403, 404, 400, 399), (404, 405, 401, 400), (405, 402, 398, 401), (398, 399, 400, 401), (405, 404, 403, 402), (410, 411, 407, 406), (411, 412, 408, 407), (412, 413, 409, 408), (413, 410, 406, 409), (406, 407, 408, 409), (413, 412, 411, 410), (414, 415, 417, 416), (416, 417, 419, 418), (418, 419, 421, 420), (420, 421, 423, 422), (422, 423, 425, 424), (424, 425, 427, 426), (426, 427, 429, 428), (428, 429, 431, 430), (415, 433, 463, 454), (432, 433, 415, 414), (430, 431, 433, 432), (432, 414, 434, 443), (443, 434, 444, 453), (430, 432, 443, 442), (428, 430, 442, 441), (426, 428, 441, 440), (424, 426, 440, 439), (422, 424, 439, 438), (420, 422, 438, 437), (418, 420, 437, 436), (416, 418, 436, 435), (414, 416, 435, 434), (453, 444, 472, 481), (442, 443, 453, 452), (441, 442, 452, 451), (440, 441, 451, 450), (439, 440, 450, 449), (438, 439, 449, 448), (437, 438, 448, 447), (436, 437, 447, 446), (435, 436, 446, 445), (434, 435, 445, 444), (433, 431, 462, 463), (431, 429, 461, 462), (429, 427, 460, 461), (427, 425, 459, 460), (425, 423, 458, 459), (423, 421, 457, 458), (421, 419, 456, 457), (419, 417, 455, 456), (417, 415, 454, 455), (468, 469, 465, 464), (469, 470, 466, 465), (470, 471, 467, 466), (471, 468, 464, 467), (464, 465, 466, 467), (471, 470, 469, 468), (481, 472, 482, 491), (452, 453, 481, 480), (451, 452, 480, 479), (450, 451, 479, 478), (449, 450, 478, 477), (448, 449, 477, 476), (447, 448, 476, 475), (446, 447, 475, 474), (445, 446, 474, 473), (444, 445, 473, 472), (491, 482, 492, 501), (480, 481, 491, 490), (479, 480, 490, 489), (478, 479, 489, 488), (477, 478, 488, 487), (476, 477, 487, 486), (475, 476, 486, 485), (474, 475, 485, 484), (473, 474, 484, 483), (472, 473, 483, 482), (501, 492, 502, 511), (490, 491, 501, 500), (489, 490, 500, 499), (488, 489, 499, 498), (487, 488, 498, 497), (486, 487, 497, 496), (485, 486, 496, 495), (484, 485, 495, 494), (483, 484, 494, 493), (482, 483, 493, 492), (500, 501, 511, 510), (499, 500, 510, 509), (498, 499, 509, 508), (497, 498, 508, 507), (496, 497, 507, 506), (495, 496, 506, 505), (494, 495, 505, 504), (493, 494, 504, 503), (492, 493, 503, 502), (678, 660, 513, 565), (669, 663, 514, 521), (681, 666, 515, 567), (672, 675, 512, 523), (560, 562, 596, 594), (568, 520, 517, 564), (660, 669, 521, 513), (666, 672, 523, 515), (567, 515, 581, 599), (566, 518, 520, 568), (539, 536, 548, 549), (526, 528, 535, 534), (537, 540, 557, 556), (524, 529, 541, 539), (528, 525, 533, 535), (529, 527, 540, 541), (532, 531, 534, 535), (530, 532, 535, 533), (527, 553, 589, 585), (547, 533, 604, 608), (517, 520, 532, 530), (520, 518, 531, 532), (538, 536, 539, 541), (537, 538, 541, 540), (519, 537, 556, 551), (519, 522, 538, 537), (522, 516, 536, 538), (536, 516, 542, 548), (571, 543, 545, 572), (545, 543, 546, 547), (542, 544, 549, 548), (517, 530, 546, 543), (525, 545, 607, 603), (530, 533, 547, 546), (569, 524, 544, 572), (564, 517, 543, 571), (573, 551, 553, 574), (550, 552, 555, 554), (553, 551, 556, 557), (531, 518, 550, 554), (513, 521, 582, 579), (534, 531, 554, 555), (570, 526, 552, 574), (566, 519, 551, 573), (638, 641, 612, 614), (634, 637, 610, 615), (534, 555, 590, 586), (562, 559, 593, 596), (559, 575, 600, 593), (553, 557, 591, 589), (675, 678, 565, 512), (663, 681, 567, 514), (522, 568, 564, 516), (519, 566, 568, 522), (542, 571, 572, 544), (525, 569, 572, 545), (516, 564, 571, 542), (550, 573, 574, 552), (527, 570, 574, 553), (518, 566, 573, 550), (628, 627, 611, 616), (632, 631, 613, 617), (512, 565, 598, 578), (563, 561, 595, 597), (582, 580, 594, 596), (583, 578, 592, 597), (587, 585, 589, 591), (584, 586, 590, 588), (581, 583, 597, 595), (599, 581, 595, 601), (579, 582, 596, 593), (598, 579, 593, 600), (580, 599, 601, 594), (578, 598, 600, 592), (523, 512, 578, 583), (561, 576, 601, 595), (565, 513, 579, 598), (576, 560, 594, 601), (521, 514, 580, 582), (515, 523, 583, 581), (555, 552, 588, 590), (575, 558, 592, 600), (514, 567, 599, 580), (552, 526, 584, 588), (526, 534, 586, 584), (540, 527, 585, 587), (558, 563, 597, 592), (557, 540, 587, 591), (602, 605, 609, 606), (604, 603, 607, 608), (539, 549, 609, 605), (544, 524, 602, 606), (549, 544, 606, 609), (545, 547, 608, 607), (524, 539, 605, 602), (533, 525, 603, 604), (654, 657, 619, 621), (650, 653, 577, 622), (644, 643, 618, 623), (648, 647, 620, 624), (631, 634, 615, 613), (641, 632, 617, 612), (627, 638, 614, 611), (637, 628, 616, 610), (625, 621, 619, 624), (623, 618, 621, 625), (622, 625, 624, 620), (577, 623, 625, 622), (647, 650, 622, 620), (657, 648, 624, 619), (643, 654, 621, 618), (653, 644, 623, 577), (562, 560, 640, 639), (639, 640, 641, 638), (563, 558, 636, 635), (635, 636, 637, 634), (575, 559, 626, 629), (629, 626, 627, 628), (576, 561, 630, 633), (633, 630, 631, 632), (561, 563, 635, 630), (630, 635, 634, 631), (560, 576, 633, 640), (640, 633, 632, 641), (559, 562, 639, 626), (626, 639, 638, 627), (558, 575, 629, 636), (636, 629, 628, 637), (614, 612, 656, 655), (655, 656, 657, 654), (615, 610, 652, 651), (651, 652, 653, 650), (616, 611, 642, 645), (645, 642, 643, 644), (617, 613, 646, 649), (649, 646, 647, 648), (613, 615, 651, 646), (646, 651, 650, 647), (612, 617, 649, 656), (656, 649, 648, 657), (611, 614, 655, 642), (642, 655, 654, 643), (610, 616, 645, 652), (652, 645, 644, 653), (569, 525, 658, 676), (676, 658, 659, 677), (677, 659, 660, 678), (528, 526, 661, 667), (667, 661, 662, 668), (668, 662, 663, 669), (570, 527, 664, 679), (679, 664, 665, 680), (680, 665, 666, 681), (529, 524, 673, 670), (670, 673, 674, 671), (671, 674, 675, 672), (525, 528, 667, 658), (658, 667, 668, 659), (659, 668, 669, 660), (527, 529, 670, 664), (664, 670, 671, 665), (665, 671, 672, 666), (524, 569, 676, 673), (673, 676, 677, 674), (674, 677, 678, 675), (526, 570, 679, 661), (661, 679, 680, 662), (662, 680, 681, 663)])
me_cartoon_city_mill.polygons.foreach_set('use_smooth', [0, 1, 1, 1, 1, 1, 1, 1, 1, 1, 1, 1, 1, 1, 1, 1, 1, 1, 1, 1, 1, 1, 1, 1, 1, 1, 1, 1, 1, 1, 1, 1, 1, 1, 1, 1, 1, 1, 1, 1, 1, 1, 1, 1, 1, 0, 0, 0, 0, 0, 0, 0, 1, 1, 1, 1, 1, 1, 1, 1, 1, 1, 1, 1, 1, 1, 1, 1, 1, 1, 1, 1, 1, 1, 1, 1, 1, 1, 1, 1, 1, 1, 1, 1, 1, 1, 1, 1, 1, 1, 1, 1, 1, 1, 1, 1, 0, 0, 0, 0, 0, 0, 0, 1, 1, 1, 1, 1, 1, 1, 1, 1, 1, 1, 1, 1, 1, 1, 1, 1, 1, 1, 1, 1, 1, 1, 1, 1, 1, 1, 1, 1, 1, 1, 1, 1, 1, 1, 1, 1, 1, 1, 1, 1, 1, 1, 1, 0, 0, 0, 0, 0, 0, 1, 1, 1, 1, 1, 1, 1, 1, 1, 1, 1, 1, 1, 1, 1, 1, 1, 1, 1, 1, 1, 1, 1, 1, 1, 1, 1, 1, 1, 1, 1, 1, 1, 1, 1, 1, 1, 1, 1, 1, 1, 1, 1, 1, 1, 1, 1, 1, 1, 1, 1, 1, 1, 1, 1, 1, 1, 1, 1, 1, 1, 1, 1, 1, 1, 1, 1, 1, 1, 1, 1, 1, 1, 1, 1, 1, 1, 1, 1, 1, 1, 1, 1, 1, 1, 1, 1, 1, 1, 1, 1, 1, 1, 1, 1, 1, 1, 1, 1, 1, 1, 1, 1, 1, 1, 1, 1, 1, 1, 1, 1, 1, 1, 1, 1, 1, 1, 1, 1, 1, 1, 1, 1, 1, 1, 1, 1, 1, 1, 1, 1, 1, 1, 1, 1, 1, 1, 1, 1, 1, 1, 1, 1, 1, 1, 1, 1, 1, 1, 1, 1, 1, 1, 1, 1, 1, 1, 1, 1, 1, 1, 1, 1, 1, 1, 1, 1, 1, 1, 1, 1, 1, 1, 1, 1, 1, 1, 1, 1, 1, 1, 1, 1, 1, 1, 1, 1, 1, 1, 1, 1, 1, 1, 1, 1, 1, 1, 1, 1, 1, 1, 1, 1, 1, 1, 1, 1, 1, 1, 1, 1, 1, 1, 1, 1, 1, 1, 1, 1, 1, 1, 1, 1, 1, 1, 1, 1, 1, 1, 1, 1, 1, 1, 1, 1, 1, 1, 1, 1, 1, 1, 1, 1, 1, 1, 1, 1, 1, 1, 1, 1, 1, 1, 1, 1, 1, 1, 1, 1, 1, 1, 1, 1, 1, 1, 1, 1, 1, 1, 1, 1, 1, 1, 1, 1, 1, 1, 1, 1, 1, 1, 1, 1, 1, 1, 1, 1, 1, 1, 1, 1, 1, 1, 1, 1, 1, 1, 1, 1, 1, 1, 1, 1, 1, 1, 1, 1, 1, 1, 1, 1, 1, 1, 1, 1, 1, 1, 1, 1, 1, 1, 1, 1, 1, 1, 1, 1, 1, 1, 1, 1, 1, 1, 1, 1, 1, 1, 1, 1, 1, 1, 1, 1, 1, 1, 1, 1, 1, 1, 1, 1, 1, 1, 1, 1, 1, 1, 1, 1, 1, 1, 1, 1, 1, 1, 1, 1, 1, 1, 1, 1, 1, 1, 1, 1, 1, 1, 1, 1, 1, 1, 1, 1, 1, 1, 1, 1, 1, 1, 1, 1, 1, 1, 1, 1, 1, 1, 1, 1, 1, 1, 1, 1, 1, 1, 1, 1, 1, 1, 1, 1, 1, 1, 1, 1, 1, 1, 1, 1, 1, 1, 1, 1, 1, 1, 1, 1, 1, 1, 1, 1, 1, 1, 1, 1, 1, 1, 1, 1, 1, 1, 1, 1, 1, 1, 1, 1, 1, 1, 1, 1, 1, 1, 1, 1, 1, 1, 1, 1, 1, 1, 1, 1, 1, 1, 1, 1, 1])
_uv = me_cartoon_city_mill.uv_layers.new(name='UVMap')
_uv.uv.foreach_set('vector', [0.5403, 0.8007, 0.6719, 0.8007, 0.6418, 0.9323, 0.5703, 0.9323, 0.6712, 0.8526, 0.6789, 0.8565, 0.6788, 0.7986, 0.6708, 0.8204, 0.6789, 0.8565, 0.6517, 0.8565, 0.6513, 0.7978, 0.6788, 0.7986, 0.6517, 0.8565, 0.6467, 0.8525, 0.6461, 0.8196, 0.6513, 0.7978, 0.6467, 0.8525, 0.6712, 0.8526, 0.6708, 0.8204, 0.6461, 0.8196, 0.6708, 0.8204, 0.6788, 0.7986, 0.6513, 0.7978, 0.6461, 0.8196, 0.6712, 0.8526, 0.6467, 0.8525, 0.6452, 0.8774, 0.6676, 0.8925, 0.6676, 0.8925, 0.6452, 0.8774, 0.6369, 0.909, 0.6544, 0.9349, 0.6467, 0.8525, 0.6517, 0.8565, 0.6501, 0.8841, 0.6452, 0.8774, 0.6517, 0.8565, 0.6789, 0.8565, 0.6749, 0.9009, 0.6501, 0.8841, 0.6789, 0.8565, 0.6712, 0.8526, 0.6676, 0.8925, 0.6749, 0.9009, 0.6544, 0.9349, 0.6369, 0.909, 0.6236, 0.9315, 0.6345, 0.965, 0.6452, 0.8774, 0.6501, 0.8841, 0.6409, 0.9192, 0.6369, 0.909, 0.6501, 0.8841, 0.6749, 0.9009, 0.6603, 0.948, 0.6409, 0.9192, 0.6749, 0.9009, 0.6676, 0.8925, 0.6544, 0.9349, 0.6603, 0.948, 0.6345, 0.965, 0.6236, 0.9315, 0.6048, 0.9482, 0.6046, 0.9857, 0.6369, 0.909, 0.6409, 0.9192, 0.6262, 0.9443, 0.6236, 0.9315, 0.6409, 0.9192, 0.6603, 0.948, 0.6381, 0.9814, 0.6262, 0.9443, 0.6603, 0.948, 0.6544, 0.9349, 0.6345, 0.965, 0.6381, 0.9814, 0.6048, 0.9482, 0.6052, 0.9628, 0.605, 1.004, 0.6046, 0.9857, 0.6236, 0.9315, 0.6262, 0.9443, 0.6052, 0.9628, 0.6048, 0.9482, 0.6262, 0.9443, 0.6381, 0.9814, 0.605, 1.004, 0.6052, 0.9628, 0.6381, 0.9814, 0.6345, 0.965, 0.6046, 0.9857, 0.605, 1.004, 0.5305, 0.8561, 0.5377, 0.8521, 0.5359, 0.8164, 0.5287, 0.7939, 0.5377, 0.8521, 0.5628, 0.8522, 0.5613, 0.8172, 0.5359, 0.8164, 0.5628, 0.8522, 0.5585, 0.8562, 0.557, 0.7948, 0.5613, 0.8172, 0.5585, 0.8562, 0.5305, 0.8561, 0.5287, 0.7939, 0.557, 0.7948, 0.5287, 0.7939, 0.5359, 0.8164, 0.5613, 0.8172, 0.557, 0.7948, 0.5305, 0.8561, 0.5585, 0.8562, 0.5599, 0.8842, 0.5344, 0.9012, 0.5344, 0.9012, 0.5599, 0.8842, 0.5692, 0.9195, 0.5492, 0.9488, 0.5585, 0.8562, 0.5628, 0.8522, 0.5641, 0.8774, 0.5599, 0.8842, 0.5628, 0.8522, 0.5377, 0.8521, 0.5411, 0.8927, 0.5641, 0.8774, 0.5377, 0.8521, 0.5305, 0.8561, 0.5344, 0.9012, 0.5411, 0.8927, 0.5492, 0.9488, 0.5692, 0.9195, 0.5839, 0.9446, 0.5716, 0.9821, 0.5599, 0.8842, 0.5641, 0.8774, 0.5724, 0.9092, 0.5692, 0.9195, 0.5641, 0.8774, 0.5411, 0.8927, 0.5544, 0.9355, 0.5724, 0.9092, 0.5411, 0.8927, 0.5344, 0.9012, 0.5492, 0.9488, 0.5544, 0.9355, 0.5716, 0.9821, 0.5839, 0.9446, 0.6049, 0.9628, 0.6048, 1.004, 0.5692, 0.9195, 0.5724, 0.9092, 0.5856, 0.9318, 0.5839, 0.9446, 0.5724, 0.9092, 0.5544, 0.9355, 0.5745, 0.9656, 0.5856, 0.9318, 0.5544, 0.9355, 0.5492, 0.9488, 0.5716, 0.9821, 0.5745, 0.9656, 0.6049, 0.9628, 0.6045, 0.9482, 0.6044, 0.9857, 0.6048, 1.004, 0.5839, 0.9446, 0.5856, 0.9318, 0.6045, 0.9482, 0.6049, 0.9628, 0.5856, 0.9318, 0.5745, 0.9656, 0.6044, 0.9857, 0.6045, 0.9482, 0.5745, 0.9656, 0.5716, 0.9821, 0.6048, 1.004, 0.6044, 0.9857, 0.2809, 0.6232, 0.3493, 0.6234, 0.3488, 0.6875, 0.2805, 0.6873, 0.7296, 0.7252, 0.9801, 0.7252, 0.9801, 0.6795, 0.7296, 0.6795, 0.2462, 0.6214, 0.3411, 0.6214, 0.3411, 0.688, 0.2462, 0.688, 0.482, 0.7953, 0.07598, 0.7953, 0.07598, 0.7499, 0.482, 0.7499, 0.009334, 0.862, 0.009334, 0.7953, 0.4153, 0.7953, 0.4153, 0.862, 0.3841, 0.6248, 0.3838, 0.6808, 0.04308, 0.6793, 0.04333, 0.6233, 0.5403, 0.8007, 0.6719, 0.8007, 0.6418, 0.9323, 0.5703, 0.9323, 0.6712, 0.8526, 0.6789, 0.8565, 0.6788, 0.7986, 0.6708, 0.8204, 0.6789, 0.8565, 0.6517, 0.8565, 0.6513, 0.7978, 0.6788, 0.7986, 0.6517, 0.8565, 0.6467, 0.8525, 0.6461, 0.8196, 0.6513, 0.7978, 0.6467, 0.8525, 0.6712, 0.8526, 0.6708, 0.8204, 0.6461, 0.8196, 0.6708, 0.8204, 0.6788, 0.7986, 0.6513, 0.7978, 0.6461, 0.8196, 0.6712, 0.8526, 0.6467, 0.8525, 0.6452, 0.8774, 0.6676, 0.8925, 0.6676, 0.8925, 0.6452, 0.8774, 0.6369, 0.909, 0.6544, 0.9349, 0.6467, 0.8525, 0.6517, 0.8565, 0.6501, 0.8841, 0.6452, 0.8774, 0.6517, 0.8565, 0.6789, 0.8565, 0.6749, 0.9009, 0.6501, 0.8841, 0.6789, 0.8565, 0.6712, 0.8526, 0.6676, 0.8925, 0.6749, 0.9009, 0.6544, 0.9349, 0.6369, 0.909, 0.6236, 0.9315, 0.6345, 0.965, 0.6452, 0.8774, 0.6501, 0.8841, 0.6409, 0.9192, 0.6369, 0.909, 0.6501, 0.8841, 0.6749, 0.9009, 0.6603, 0.948, 0.6409, 0.9192, 0.6749, 0.9009, 0.6676, 0.8925, 0.6544, 0.9349, 0.6603, 0.948, 0.6345, 0.965, 0.6236, 0.9315, 0.6048, 0.9482, 0.6046, 0.9857, 0.6369, 0.909, 0.6409, 0.9192, 0.6262, 0.9443, 0.6236, 0.9315, 0.6409, 0.9192, 0.6603, 0.948, 0.6381, 0.9814, 0.6262, 0.9443, 0.6603, 0.948, 0.6544, 0.9349, 0.6345, 0.965, 0.6381, 0.9814, 0.6048, 0.9482, 0.6052, 0.9628, 0.605, 1.004, 0.6046, 0.9857, 0.6236, 0.9315, 0.6262, 0.9443, 0.6052, 0.9628, 0.6048, 0.9482, 0.6262, 0.9443, 0.6381, 0.9814, 0.605, 1.004, 0.6052, 0.9628, 0.6381, 0.9814, 0.6345, 0.965, 0.6046, 0.9857, 0.605, 1.004, 0.5305, 0.8561, 0.5377, 0.8521, 0.5359, 0.8164, 0.5287, 0.7939, 0.5377, 0.8521, 0.5628, 0.8522, 0.5613, 0.8172, 0.5359, 0.8164, 0.5628, 0.8522, 0.5585, 0.8562, 0.557, 0.7948, 0.5613, 0.8172, 0.5585, 0.8562, 0.5305, 0.8561, 0.5287, 0.7939, 0.557, 0.7948, 0.5287, 0.7939, 0.5359, 0.8164, 0.5613, 0.8172, 0.557, 0.7948, 0.5305, 0.8561, 0.5585, 0.8562, 0.5599, 0.8842, 0.5344, 0.9012, 0.5344, 0.9012, 0.5599, 0.8842, 0.5692, 0.9195, 0.5492, 0.9488, 0.5585, 0.8562, 0.5628, 0.8522, 0.5641, 0.8774, 0.5599, 0.8842, 0.5628, 0.8522, 0.5377, 0.8521, 0.5411, 0.8927, 0.5641, 0.8774, 0.5377, 0.8521, 0.5305, 0.8561, 0.5344, 0.9012, 0.5411, 0.8927, 0.5492, 0.9488, 0.5692, 0.9195, 0.5839, 0.9446, 0.5716, 0.9821, 0.5599, 0.8842, 0.5641, 0.8774, 0.5724, 0.9092, 0.5692, 0.9195, 0.5641, 0.8774, 0.5411, 0.8927, 0.5544, 0.9355, 0.5724, 0.9092, 0.5411, 0.8927, 0.5344, 0.9012, 0.5492, 0.9488, 0.5544, 0.9355, 0.5716, 0.9821, 0.5839, 0.9446, 0.6049, 0.9628, 0.6048, 1.004, 0.5692, 0.9195, 0.5724, 0.9092, 0.5856, 0.9318, 0.5839, 0.9446, 0.5724, 0.9092, 0.5544, 0.9355, 0.5745, 0.9656, 0.5856, 0.9318, 0.5544, 0.9355, 0.5492, 0.9488, 0.5716, 0.9821, 0.5745, 0.9656, 0.6049, 0.9628, 0.6045, 0.9482, 0.6044, 0.9857, 0.6048, 1.004, 0.5839, 0.9446, 0.5856, 0.9318, 0.6045, 0.9482, 0.6049, 0.9628, 0.5856, 0.9318, 0.5745, 0.9656, 0.6044, 0.9857, 0.6045, 0.9482, 0.5745, 0.9656, 0.5716, 0.9821, 0.6048, 1.004, 0.6044, 0.9857, 0.2809, 0.6232, 0.3493, 0.6234, 0.3488, 0.6875, 0.2805, 0.6873, 0.7296, 0.7252, 0.9801, 0.7252, 0.9801, 0.6795, 0.7296, 0.6795, 0.2462, 0.6214, 0.3411, 0.6214, 0.3411, 0.688, 0.2462, 0.688, 0.482, 0.7953, 0.07598, 0.7953, 0.07598, 0.7499, 0.482, 0.7499, 0.009334, 0.862, 0.009334, 0.7953, 0.4153, 0.7953, 0.4153, 0.862, 0.3841, 0.6248, 0.3838, 0.6808, 0.04308, 0.6793, 0.04333, 0.6233, 0.5403, 0.8007, 0.6719, 0.8007, 0.6418, 0.9323, 0.5703, 0.9323, 0.6712, 0.8526, 0.6789, 0.8565, 0.6788, 0.7986, 0.6708, 0.8204, 0.6789, 0.8565, 0.6517, 0.8565, 0.6513, 0.7978, 0.6788, 0.7986, 0.6517, 0.8565, 0.6467, 0.8525, 0.6461, 0.8196, 0.6513, 0.7978, 0.6467, 0.8525, 0.6712, 0.8526, 0.6708, 0.8204, 0.6461, 0.8196, 0.6708, 0.8204, 0.6788, 0.7986, 0.6513, 0.7978, 0.6461, 0.8196, 0.6712, 0.8526, 0.6467, 0.8525, 0.6452, 0.8774, 0.6676, 0.8925, 0.6676, 0.8925, 0.6452, 0.8774, 0.6369, 0.909, 0.6544, 0.9349, 0.6467, 0.8525, 0.6517, 0.8565, 0.6501, 0.8841, 0.6452, 0.8774, 0.6517, 0.8565, 0.6789, 0.8565, 0.6749, 0.9009, 0.6501, 0.8841, 0.6789, 0.8565, 0.6712, 0.8526, 0.6676, 0.8925, 0.6749, 0.9009, 0.6544, 0.9349, 0.6369, 0.909, 0.6236, 0.9315, 0.6345, 0.965, 0.6452, 0.8774, 0.6501, 0.8841, 0.6409, 0.9192, 0.6369, 0.909, 0.6501, 0.8841, 0.6749, 0.9009, 0.6603, 0.948, 0.6409, 0.9192, 0.6749, 0.9009, 0.6676, 0.8925, 0.6544, 0.9349, 0.6603, 0.948, 0.6345, 0.965, 0.6236, 0.9315, 0.6048, 0.9482, 0.6046, 0.9857, 0.6369, 0.909, 0.6409, 0.9192, 0.6262, 0.9443, 0.6236, 0.9315, 0.6409, 0.9192, 0.6603, 0.948, 0.6381, 0.9814, 0.6262, 0.9443, 0.6603, 0.948, 0.6544, 0.9349, 0.6345, 0.965, 0.6381, 0.9814, 0.6048, 0.9482, 0.6052, 0.9628, 0.605, 1.004, 0.6046, 0.9857, 0.6236, 0.9315, 0.6262, 0.9443, 0.6052, 0.9628, 0.6048, 0.9482, 0.6262, 0.9443, 0.6381, 0.9814, 0.605, 1.004, 0.6052, 0.9628, 0.6381, 0.9814, 0.6345, 0.965, 0.6046, 0.9857, 0.605, 1.004, 0.5305, 0.8561, 0.5377, 0.8521, 0.5359, 0.8164, 0.5287, 0.7939, 0.5377, 0.8521, 0.5628, 0.8522, 0.5613, 0.8172, 0.5359, 0.8164, 0.5628, 0.8522, 0.5585, 0.8562, 0.557, 0.7948, 0.5613, 0.8172, 0.5585, 0.8562, 0.5305, 0.8561, 0.5287, 0.7939, 0.557, 0.7948, 0.5287, 0.7939, 0.5359, 0.8164, 0.5613, 0.8172, 0.557, 0.7948, 0.5305, 0.8561, 0.5585, 0.8562, 0.5599, 0.8842, 0.5344, 0.9012, 0.5344, 0.9012, 0.5599, 0.8842, 0.5692, 0.9195, 0.5492, 0.9488, 0.5585, 0.8562, 0.5628, 0.8522, 0.5641, 0.8774, 0.5599, 0.8842, 0.5628, 0.8522, 0.5377, 0.8521, 0.5411, 0.8927, 0.5641, 0.8774, 0.5377, 0.8521, 0.5305, 0.8561, 0.5344, 0.9012, 0.5411, 0.8927, 0.5492, 0.9488, 0.5692, 0.9195, 0.5839, 0.9446, 0.5716, 0.9821, 0.5599, 0.8842, 0.5641, 0.8774, 0.5724, 0.9092, 0.5692, 0.9195, 0.5641, 0.8774, 0.5411, 0.8927, 0.5544, 0.9355, 0.5724, 0.9092, 0.5411, 0.8927, 0.5344, 0.9012, 0.5492, 0.9488, 0.5544, 0.9355, 0.5716, 0.9821, 0.5839, 0.9446, 0.6049, 0.9628, 0.6048, 1.004, 0.5692, 0.9195, 0.5724, 0.9092, 0.5856, 0.9318, 0.5839, 0.9446, 0.5724, 0.9092, 0.5544, 0.9355, 0.5745, 0.9656, 0.5856, 0.9318, 0.5544, 0.9355, 0.5492, 0.9488, 0.5716, 0.9821, 0.5745, 0.9656, 0.6049, 0.9628, 0.6045, 0.9482, 0.6044, 0.9857, 0.6048, 1.004, 0.5839, 0.9446, 0.5856, 0.9318, 0.6045, 0.9482, 0.6049, 0.9628, 0.5856, 0.9318, 0.5745, 0.9656, 0.6044, 0.9857, 0.6045, 0.9482, 0.5745, 0.9656, 0.5716, 0.9821, 0.6048, 1.004, 0.6044, 0.9857, 0.2809, 0.6232, 0.3493, 0.6234, 0.3488, 0.6875, 0.2805, 0.6873, 0.7296, 0.7252, 0.9801, 0.7252, 0.9801, 0.6795, 0.7296, 0.6795, 0.2462, 0.6214, 0.3411, 0.6214, 0.3411, 0.688, 0.2462, 0.688, 0.482, 0.7953, 0.07598, 0.7953, 0.07598, 0.7499, 0.482, 0.7499, 0.009334, 0.862, 0.009334, 0.7953, 0.4153, 0.7953, 0.4153, 0.862, 0.3841, 0.6248, 0.3838, 0.6808, 0.04308, 0.6793, 0.04333, 0.6233, 0.843, 0.322, 0.686, 0.3228, 0.6844, 0.008586, 0.8415, 0.007797, 0.7512, 0.4915, 0.5059, 0.3287, 0.5059, 0.01157, 0.7512, 0.01157, 0.8411, 0.3294, 0.6821, 0.3297, 0.6816, 0.01185, 0.8405, 0.01159, 0.5144, 0.01199, 0.7563, 0.01199, 0.7563, 0.4877, 0.5144, 0.3264, 1.0, 0.9951, 1.0, 0.4994, 1.0, 0.4994, 1.0, 0.9951, 0.2466, 0.5006, 0.4895, 0.5006, 0.4895, 0.9863, 0.2466, 0.9863, 0.9965, 0.3287, 0.7512, 0.4915, 0.7512, 0.01157, 0.9965, 0.01157, 0.9982, 0.3264, 0.7563, 0.4877, 0.7563, 0.01199, 0.9982, 0.01199, 0.2479, 0.1674, 0.4693, 0.1674, 0.4812, 0.1781, 0.2479, 0.1781, 0.252, 0.5026, 0.4942, 0.5026, 0.4942, 0.987, 0.252, 0.987, 0.3948, 0.6258, 0.4908, 0.6258, 0.4908, 0.6795, 0.3948, 0.6795, 0.004826, 0.6283, 0.4892, 0.6283, 0.4892, 0.6852, 0.004826, 0.6852, 0.3939, 0.621, 0.4853, 0.621, 0.4853, 0.6906, 0.3939, 0.6906, 0.004552, 0.6231, 0.4944, 0.6231, 0.4944, 0.6887, 0.004552, 0.6887, 0.004826, 0.6283, 0.4892, 0.6283, 0.4892, 0.6852, 0.004826, 0.6852, 0.004552, 0.6231, 0.4944, 0.6231, 0.4944, 0.6887, 0.004552, 0.6887, 0.0084, 0.6248, 0.483, 0.6248, 0.483, 0.6865, 0.0084, 0.6865, 0.0084, 0.6248, 0.483, 0.6248, 0.483, 0.6865, 0.0084, 0.6865, 0.004552, 0.6231, 0.004552, 0.6887, 0.004552, 0.6887, 0.004552, 0.6231, 0.4963, 0.6857, 0.4963, 0.6268, 0.4963, 0.6268, 0.4963, 0.6857, 0.0003044, 0.8785, 0.4645, 0.8785, 0.4645, 0.9348, 0.0003044, 0.9348, 0.008199, 0.8739, 0.4926, 0.8739, 0.4926, 0.9348, 0.008199, 0.9348, 0.01387, 0.6263, 0.4838, 0.6263, 0.4838, 0.6916, 0.01387, 0.6916, 0.01387, 0.6263, 0.4838, 0.6263, 0.4838, 0.6916, 0.01387, 0.6916, 0.009826, 0.8741, 0.4942, 0.8741, 0.4942, 0.9313, 0.009826, 0.9313, 0.007792, 0.8679, 0.4922, 0.8679, 0.4922, 0.9391, 0.007792, 0.9391, 0.0003044, 0.8785, 0.4645, 0.8785, 0.4645, 0.9348, 0.0003044, 0.9348, 0.02318, 0.8758, 0.4545, 0.8758, 0.4545, 0.9347, 0.02318, 0.9347, 0.2509, 0.8727, 0.007013, 0.8727, 0.007013, 0.9346, 0.2509, 0.9346, 0.3741, 0.8657, 0.4468, 0.8657, 0.4468, 0.9384, 0.3741, 0.9384, 0.3741, 0.8657, 0.4468, 0.8657, 0.4468, 0.9384, 0.3741, 0.9384, 0.02318, 0.8758, 0.4545, 0.8758, 0.4545, 0.9347, 0.02318, 0.9347, 0.003761, 0.631, 0.003761, 0.6875, 0.003761, 0.6875, 0.003761, 0.631, 0.3897, 0.6268, 0.4963, 0.6268, 0.4963, 0.6857, 0.3897, 0.6857, 0.2519, 0.631, 0.5, 0.631, 0.5, 0.6875, 0.2519, 0.6875, 0.2603, 0.8734, 0.4972, 0.8734, 0.4972, 0.9354, 0.2603, 0.9354, 0.2509, 0.8727, 0.007013, 0.8727, 0.007013, 0.9346, 0.2509, 0.9346, 0.3741, 0.8657, 0.4468, 0.8657, 0.4468, 0.9384, 0.3741, 0.9384, 0.3741, 0.8657, 0.4468, 0.8657, 0.4468, 0.9384, 0.3741, 0.9384, 0.009826, 0.8741, 0.4942, 0.8741, 0.4942, 0.9313, 0.009826, 0.9313, 0.03817, 0.1665, 0.2593, 0.1662, 0.2538, 0.1782, 0.01625, 0.1786, 0.3897, 0.6268, 0.4963, 0.6268, 0.4963, 0.6857, 0.3897, 0.6857, 0.2495, 0.6231, 0.4944, 0.6231, 0.4944, 0.6887, 0.2495, 0.6887, 0.252, 0.8741, 0.4942, 0.8741, 0.4942, 0.9313, 0.252, 0.9313, 0.3897, 0.6268, 0.3897, 0.6857, 0.3897, 0.6857, 0.3897, 0.6268, 1.0, 0.9951, 1.0, 0.4994, 1.0, 0.4994, 1.0, 0.9951, 1.0, 0.4994, 0.7524, 0.4994, 0.7524, 0.4994, 1.0, 0.4994, 0.3741, 0.8657, 0.3741, 0.9384, 0.3741, 0.9384, 0.3741, 0.8657, 0.8415, 0.007797, 0.9985, 0.007009, 1.0, 0.3212, 0.843, 0.322, 1.0, 0.3292, 0.8411, 0.3294, 0.8405, 0.01159, 0.9995, 0.01132, 0.003786, 0.5006, 0.2466, 0.5006, 0.2466, 0.9863, 0.003786, 0.9863, 0.009826, 0.5026, 0.252, 0.5026, 0.252, 0.987, 0.009826, 0.987, 0.4949, 0.8727, 0.2509, 0.8727, 0.2509, 0.9346, 0.4949, 0.9346, 0.003761, 0.631, 0.2519, 0.631, 0.2519, 0.6875, 0.003761, 0.6875, 0.02338, 0.8734, 0.2603, 0.8734, 0.2603, 0.9354, 0.02338, 0.9354, 0.4949, 0.8727, 0.2509, 0.8727, 0.2509, 0.9346, 0.4949, 0.9346, 0.004552, 0.6231, 0.2495, 0.6231, 0.2495, 0.6887, 0.004552, 0.6887, 0.009826, 0.8741, 0.252, 0.8741, 0.252, 0.9313, 0.009826, 0.9313, 0.471, 0.1864, 0.2496, 0.1864, 0.2495, 0.1645, 0.4829, 0.1645, 0.5046, 0.4994, 0.5046, 0.9951, 0.5046, 0.9951, 0.5046, 0.4994, 0.007887, 0.1842, 0.4886, 0.1842, 0.4886, 0.008877, 0.007887, 0.008877, 0.4851, 0.183, 0.01068, 0.183, 0.01068, 0.01547, 0.4851, 0.01547, 0.3731, 0.6889, 0.3124, 0.6889, 0.3124, 0.6282, 0.3731, 0.6282, 0.3731, 0.6889, 0.3124, 0.6889, 0.3124, 0.6282, 0.3731, 0.6282, 0.4868, 0.183, 0.01235, 0.183, 0.01235, 0.01547, 0.4868, 0.01547, 0.4915, 0.1839, 0.007763, 0.1839, 0.007763, 0.01557, 0.4915, 0.01557, 0.009579, 0.1842, 0.4902, 0.1842, 0.4902, 0.008877, 0.009579, 0.008877, 0.006077, 0.1846, 0.4883, 0.1846, 0.4883, 0.01003, 0.006077, 0.01003, 0.4912, 0.1814, 0.007445, 0.1814, 0.007445, 0.0131, 0.4912, 0.0131, 0.005766, 0.1846, 0.488, 0.1846, 0.488, 0.01003, 0.005766, 0.01003, 0.2577, 0.1814, 0.03652, 0.1824, 0.01452, 0.1706, 0.252, 0.1695, 0.5046, 0.9951, 0.7524, 0.9951, 0.7524, 0.9951, 0.5046, 0.9951, 0.2496, 0.1864, 0.02822, 0.1864, 0.01625, 0.1645, 0.2495, 0.1645, 0.7524, 0.9951, 1.0, 0.9951, 1.0, 0.9951, 0.7524, 0.9951, 0.2593, 0.1662, 0.4805, 0.1658, 0.4913, 0.1777, 0.2538, 0.1782, 0.4789, 0.1804, 0.2577, 0.1814, 0.252, 0.1695, 0.4895, 0.1685, 0.4468, 0.9384, 0.4468, 0.8657, 0.4468, 0.8657, 0.4468, 0.9384, 0.7524, 0.4994, 0.5046, 0.4994, 0.5046, 0.4994, 0.7524, 0.4994, 0.02656, 0.1674, 0.2479, 0.1674, 0.2479, 0.1781, 0.01458, 0.1782, 0.4944, 0.6887, 0.4944, 0.6231, 0.4944, 0.6231, 0.4944, 0.6887, 0.004826, 0.6283, 0.004826, 0.6852, 0.004826, 0.6852, 0.004826, 0.6283, 0.4944, 0.6887, 0.4944, 0.6231, 0.4944, 0.6231, 0.4944, 0.6887, 0.5046, 0.4994, 0.5046, 0.9951, 0.5046, 0.9951, 0.5046, 0.4994, 0.4853, 0.6906, 0.4853, 0.621, 0.4853, 0.621, 0.4853, 0.6906, 0.3858, 0.6237, 0.4489, 0.6237, 0.4489, 0.6868, 0.3858, 0.6868, 0.3858, 0.6237, 0.4489, 0.6237, 0.4489, 0.6868, 0.3858, 0.6868, 0.3948, 0.6258, 0.3948, 0.6795, 0.3948, 0.6795, 0.3948, 0.6258, 0.5, 0.6875, 0.5, 0.631, 0.5, 0.631, 0.5, 0.6875, 0.4468, 0.9384, 0.4468, 0.8657, 0.4468, 0.8657, 0.4468, 0.9384, 0.3741, 0.8657, 0.3741, 0.9384, 0.3741, 0.9384, 0.3741, 0.8657, 0.004552, 0.6231, 0.004552, 0.6887, 0.004552, 0.6887, 0.004552, 0.6231, 0.4892, 0.6852, 0.4892, 0.6283, 0.4892, 0.6283, 0.4892, 0.6852, 0.843, 0.322, 0.686, 0.3228, 0.6844, 0.008586, 0.8415, 0.007797, 0.7512, 0.4915, 0.5059, 0.3287, 0.5059, 0.01157, 0.7512, 0.01157, 0.8411, 0.3294, 0.6821, 0.3297, 0.6816, 0.01185, 0.8405, 0.01159, 0.7563, 0.4877, 0.5144, 0.3264, 0.5144, 0.01199, 0.7563, 0.01199, 1.0, 0.9951, 1.0, 0.4994, 1.0, 0.4994, 1.0, 0.9951, 0.2466, 0.5006, 0.4895, 0.5006, 0.4895, 0.9863, 0.2466, 0.9863, 0.9965, 0.3287, 0.7512, 0.4915, 0.7512, 0.01157, 0.9965, 0.01157, 0.9982, 0.3264, 0.7563, 0.4877, 0.7563, 0.01199, 0.9982, 0.01199, 0.2479, 0.1674, 0.4693, 0.1674, 0.4812, 0.1781, 0.2479, 0.1781, 0.252, 0.5026, 0.4942, 0.5026, 0.4942, 0.987, 0.252, 0.987, 0.3948, 0.6258, 0.4908, 0.6258, 0.4908, 0.6795, 0.3948, 0.6795, 0.004826, 0.6283, 0.4892, 0.6283, 0.4892, 0.6852, 0.004826, 0.6852, 0.3939, 0.621, 0.4853, 0.621, 0.4853, 0.6906, 0.3939, 0.6906, 0.004552, 0.6231, 0.4944, 0.6231, 0.4944, 0.6887, 0.004552, 0.6887, 0.004826, 0.6283, 0.4892, 0.6283, 0.4892, 0.6852, 0.004826, 0.6852, 0.004552, 0.6231, 0.4944, 0.6231, 0.4944, 0.6887, 0.004552, 0.6887, 0.0084, 0.6248, 0.483, 0.6248, 0.483, 0.6865, 0.0084, 0.6865, 0.0084, 0.6248, 0.483, 0.6248, 0.483, 0.6865, 0.0084, 0.6865, 0.004552, 0.6231, 0.004552, 0.6887, 0.004552, 0.6887, 0.004552, 0.6231, 0.4963, 0.6857, 0.4963, 0.6268, 0.4963, 0.6268, 0.4963, 0.6857, 0.0003044, 0.8785, 0.4645, 0.8785, 0.4645, 0.9348, 0.0003044, 0.9348, 0.008199, 0.8739, 0.4926, 0.8739, 0.4926, 0.9348, 0.008199, 0.9348, 0.01387, 0.6263, 0.4838, 0.6263, 0.4838, 0.6916, 0.01387, 0.6916, 0.01387, 0.6263, 0.4838, 0.6263, 0.4838, 0.6916, 0.01387, 0.6916, 0.009826, 0.8741, 0.4942, 0.8741, 0.4942, 0.9313, 0.009826, 0.9313, 0.007792, 0.8679, 0.4922, 0.8679, 0.4922, 0.9391, 0.007792, 0.9391, 0.0003044, 0.8785, 0.4645, 0.8785, 0.4645, 0.9348, 0.0003044, 0.9348, 0.02318, 0.8758, 0.4545, 0.8758, 0.4545, 0.9347, 0.02318, 0.9347, 0.2509, 0.8727, 0.007013, 0.8727, 0.007013, 0.9346, 0.2509, 0.9346, 0.3741, 0.8657, 0.4468, 0.8657, 0.4468, 0.9384, 0.3741, 0.9384, 0.3741, 0.8657, 0.4468, 0.8657, 0.4468, 0.9384, 0.3741, 0.9384, 0.02318, 0.8758, 0.4545, 0.8758, 0.4545, 0.9347, 0.02318, 0.9347, 0.003761, 0.631, 0.003761, 0.6875, 0.003761, 0.6875, 0.003761, 0.631, 0.3897, 0.6268, 0.4963, 0.6268, 0.4963, 0.6857, 0.3897, 0.6857, 0.2519, 0.631, 0.5, 0.631, 0.5, 0.6875, 0.2519, 0.6875, 0.2603, 0.8734, 0.4972, 0.8734, 0.4972, 0.9354, 0.2603, 0.9354, 0.2509, 0.8727, 0.007013, 0.8727, 0.007013, 0.9346, 0.2509, 0.9346, 0.3741, 0.8657, 0.4468, 0.8657, 0.4468, 0.9384, 0.3741, 0.9384, 0.3741, 0.8657, 0.4468, 0.8657, 0.4468, 0.9384, 0.3741, 0.9384, 0.009826, 0.8741, 0.4942, 0.8741, 0.4942, 0.9313, 0.009826, 0.9313, 0.03817, 0.1665, 0.2593, 0.1662, 0.2538, 0.1782, 0.01625, 0.1786, 0.3897, 0.6268, 0.4963, 0.6268, 0.4963, 0.6857, 0.3897, 0.6857, 0.2495, 0.6231, 0.4944, 0.6231, 0.4944, 0.6887, 0.2495, 0.6887, 0.252, 0.8741, 0.4942, 0.8741, 0.4942, 0.9313, 0.252, 0.9313, 0.3897, 0.6268, 0.3897, 0.6857, 0.3897, 0.6857, 0.3897, 0.6268, 1.0, 0.9951, 1.0, 0.4994, 1.0, 0.4994, 1.0, 0.9951, 1.0, 0.4994, 0.7524, 0.4994, 0.7524, 0.4994, 1.0, 0.4994, 0.3741, 0.8657, 0.3741, 0.9384, 0.3741, 0.9384, 0.3741, 0.8657, 1.0, 0.3212, 0.843, 0.322, 0.8415, 0.007797, 0.9985, 0.007009, 1.0, 0.3292, 0.8411, 0.3294, 0.8405, 0.01159, 0.9995, 0.01132, 0.003786, 0.5006, 0.2466, 0.5006, 0.2466, 0.9863, 0.003786, 0.9863, 0.009826, 0.5026, 0.252, 0.5026, 0.252, 0.987, 0.009826, 0.987, 0.4949, 0.8727, 0.2509, 0.8727, 0.2509, 0.9346, 0.4949, 0.9346, 0.003761, 0.631, 0.2519, 0.631, 0.2519, 0.6875, 0.003761, 0.6875, 0.02338, 0.8734, 0.2603, 0.8734, 0.2603, 0.9354, 0.02338, 0.9354, 0.4949, 0.8727, 0.2509, 0.8727, 0.2509, 0.9346, 0.4949, 0.9346, 0.004552, 0.6231, 0.2495, 0.6231, 0.2495, 0.6887, 0.004552, 0.6887, 0.009826, 0.8741, 0.252, 0.8741, 0.252, 0.9313, 0.009826, 0.9313, 0.471, 0.1864, 0.2496, 0.1864, 0.2495, 0.1645, 0.4829, 0.1645, 0.5046, 0.4994, 0.5046, 0.9951, 0.5046, 0.9951, 0.5046, 0.4994, 0.007887, 0.1842, 0.4886, 0.1842, 0.4886, 0.008877, 0.007887, 0.008877, 0.4851, 0.183, 0.01068, 0.183, 0.01068, 0.01547, 0.4851, 0.01547, 0.3731, 0.6889, 0.3124, 0.6889, 0.3124, 0.6282, 0.3731, 0.6282, 0.3731, 0.6889, 0.3124, 0.6889, 0.3124, 0.6282, 0.3731, 0.6282, 0.4868, 0.183, 0.01235, 0.183, 0.01235, 0.01547, 0.4868, 0.01547, 0.4915, 0.1839, 0.007763, 0.1839, 0.007763, 0.01557, 0.4915, 0.01557, 0.009579, 0.1842, 0.4902, 0.1842, 0.4902, 0.008877, 0.009579, 0.008877, 0.006077, 0.1846, 0.4883, 0.1846, 0.4883, 0.01003, 0.006077, 0.01003, 0.4912, 0.1814, 0.007445, 0.1814, 0.007445, 0.0131, 0.4912, 0.0131, 0.005766, 0.1846, 0.488, 0.1846, 0.488, 0.01003, 0.005766, 0.01003, 0.2577, 0.1814, 0.03652, 0.1824, 0.01452, 0.1706, 0.252, 0.1695, 0.5046, 0.9951, 0.7524, 0.9951, 0.7524, 0.9951, 0.5046, 0.9951, 0.2496, 0.1864, 0.02822, 0.1864, 0.01625, 0.1645, 0.2495, 0.1645, 0.7524, 0.9951, 1.0, 0.9951, 1.0, 0.9951, 0.7524, 0.9951, 0.2593, 0.1662, 0.4805, 0.1658, 0.4913, 0.1777, 0.2538, 0.1782, 0.4789, 0.1804, 0.2577, 0.1814, 0.252, 0.1695, 0.4895, 0.1685, 0.4468, 0.9384, 0.4468, 0.8657, 0.4468, 0.8657, 0.4468, 0.9384, 0.7524, 0.4994, 0.5046, 0.4994, 0.5046, 0.4994, 0.7524, 0.4994, 0.02656, 0.1674, 0.2479, 0.1674, 0.2479, 0.1781, 0.01458, 0.1782, 0.4944, 0.6887, 0.4944, 0.6231, 0.4944, 0.6231, 0.4944, 0.6887, 0.004826, 0.6283, 0.004826, 0.6852, 0.004826, 0.6852, 0.004826, 0.6283, 0.4944, 0.6887, 0.4944, 0.6231, 0.4944, 0.6231, 0.4944, 0.6887, 0.5046, 0.4994, 0.5046, 0.9951, 0.5046, 0.9951, 0.5046, 0.4994, 0.4853, 0.6906, 0.4853, 0.621, 0.4853, 0.621, 0.4853, 0.6906, 0.3858, 0.6237, 0.4489, 0.6237, 0.4489, 0.6868, 0.3858, 0.6868, 0.3858, 0.6237, 0.4489, 0.6237, 0.4489, 0.6868, 0.3858, 0.6868, 0.3948, 0.6258, 0.3948, 0.6795, 0.3948, 0.6795, 0.3948, 0.6258, 0.5, 0.6875, 0.5, 0.631, 0.5, 0.631, 0.5, 0.6875, 0.4468, 0.9384, 0.4468, 0.8657, 0.4468, 0.8657, 0.4468, 0.9384, 0.3741, 0.8657, 0.3741, 0.9384, 0.3741, 0.9384, 0.3741, 0.8657, 0.004552, 0.6231, 0.004552, 0.6887, 0.004552, 0.6887, 0.004552, 0.6231, 0.4892, 0.6852, 0.4892, 0.6283, 0.4892, 0.6283, 0.4892, 0.6852, 0.4159, 0.7514, 0.1473, 0.7514, 0.1473, 0.6906, 0.4159, 0.6906, 0.4158, 0.6889, 0.07939, 0.6863, 0.08032, 0.6245, 0.4167, 0.6271, 0.194, 0.6838, 0.194, 0.6262, 0.3021, 0.6262, 0.3021, 0.6838, 0.2325, 0.6121, 0.2325, 0.9147, 0.3172, 0.9147, 0.3172, 0.6121, 0.493, 0.8149, 0.4931, 0.9324, 0.009325, 0.9329, 0.009218, 0.8153, 0.007454, 0.7476, 0.007507, 0.6282, 0.4901, 0.6286, 0.4901, 0.748, 0.4159, 0.7514, 0.1473, 0.7514, 0.1473, 0.6906, 0.4159, 0.6906, 0.4158, 0.6889, 0.07939, 0.6863, 0.08032, 0.6245, 0.4167, 0.6271, 0.194, 0.6838, 0.194, 0.6262, 0.3021, 0.6262, 0.3021, 0.6838, 0.2325, 0.6121, 0.2325, 0.9147, 0.3172, 0.9147, 0.3172, 0.6121, 0.493, 0.8149, 0.4931, 0.9324, 0.009325, 0.9329, 0.009218, 0.8153, 0.007454, 0.7476, 0.007507, 0.6282, 0.4901, 0.6286, 0.4901, 0.748, 0.4159, 0.7514, 0.1473, 0.7514, 0.1473, 0.6906, 0.4159, 0.6906, 0.4158, 0.6889, 0.07939, 0.6863, 0.08032, 0.6245, 0.4167, 0.6271, 0.194, 0.6838, 0.194, 0.6262, 0.3021, 0.6262, 0.3021, 0.6838, 0.2325, 0.6121, 0.2325, 0.9147, 0.3172, 0.9147, 0.3172, 0.6121, 0.493, 0.8149, 0.4931, 0.9324, 0.009325, 0.9329, 0.009218, 0.8153, 0.007454, 0.7476, 0.007507, 0.6282, 0.4901, 0.6286, 0.4901, 0.748, 0.4159, 0.7514, 0.1473, 0.7514, 0.1473, 0.6906, 0.4159, 0.6906, 0.4158, 0.6889, 0.07939, 0.6863, 0.08032, 0.6245, 0.4167, 0.6271, 0.194, 0.6838, 0.194, 0.6262, 0.3021, 0.6262, 0.3021, 0.6838, 0.2325, 0.6121, 0.2325, 0.9147, 0.3172, 0.9147, 0.3172, 0.6121, 0.493, 0.8149, 0.4931, 0.9324, 0.009325, 0.9329, 0.009218, 0.8153, 0.007454, 0.7476, 0.007507, 0.6282, 0.4901, 0.6286, 0.4901, 0.748, 0.4159, 0.7514, 0.1473, 0.7514, 0.1473, 0.6906, 0.4159, 0.6906, 0.4158, 0.6889, 0.07939, 0.6863, 0.08032, 0.6245, 0.4167, 0.6271, 0.194, 0.6838, 0.194, 0.6262, 0.3021, 0.6262, 0.3021, 0.6838, 0.2325, 0.6121, 0.2325, 0.9147, 0.3172, 0.9147, 0.3172, 0.6121, 0.493, 0.8149, 0.4931, 0.9324, 0.009325, 0.9329, 0.009218, 0.8153, 0.007454, 0.7476, 0.007507, 0.6282, 0.4901, 0.6286, 0.4901, 0.748, 0.3546, 0.731, 0.3546, 0.971, 0.4251, 0.971, 0.4122, 0.731, 0.1253, 0.731, 0.1431, 0.971, 0.08313, 0.971, 0.07632, 0.731, 0.3164, 0.731, 0.3232, 0.971, 0.249, 0.971, 0.2558, 0.731, 0.2558, 0.731, 0.249, 0.971, 0.189, 0.971, 0.2068, 0.731, 0.1721, 0.731, 0.185, 0.971, 0.1145, 0.971, 0.1145, 0.731, 0.3546, 0.731, 0.3546, 0.971, 0.284, 0.971, 0.2969, 0.731, 0.2068, 0.731, 0.189, 0.971, 0.249, 0.971, 0.2558, 0.731, 0.2558, 0.731, 0.249, 0.971, 0.3232, 0.971, 0.3164, 0.731, 0.3546, 0.731, 0.284, 0.731, 0.2882, 0.7991, 0.3546, 0.7991, 0.2969, 0.731, 0.284, 0.971, 0.3546, 0.971, 0.3546, 0.731, 0.3164, 0.731, 0.3232, 0.971, 0.3832, 0.971, 0.3654, 0.731, 0.3148, 0.1867, 0.3724, 0.1867, 0.3724, 0.116, 0.2976, 0.116, 0.2951, 0.1164, 0.3698, 0.1164, 0.3698, 0.02906, 0.2951, 0.02906, 0.3342, 0.1867, 0.3832, 0.1867, 0.4067, 0.116, 0.3432, 0.116, 0.2736, 0.1867, 0.3342, 0.1867, 0.3432, 0.116, 0.2646, 0.116, 0.2246, 0.1867, 0.2736, 0.1867, 0.2646, 0.116, 0.2011, 0.116, 0.3724, 0.1867, 0.3148, 0.1867, 0.2976, 0.116, 0.3724, 0.116, 0.1899, 0.1867, 0.1323, 0.1867, 0.1323, 0.116, 0.207, 0.116, 0.2736, 0.1867, 0.2246, 0.1867, 0.2011, 0.116, 0.2646, 0.116, 0.3342, 0.1867, 0.2736, 0.1867, 0.2646, 0.116, 0.3432, 0.116, 0.1431, 0.1867, 0.09412, 0.1867, 0.1031, 0.116, 0.1667, 0.116, 0.3724, 0.1867, 0.43, 0.1867, 0.4471, 0.116, 0.3724, 0.116, 0.2951, 0.02906, 0.3698, 0.02906, 0.3698, 0.02906, 0.2951, 0.02906, 0.3406, 0.1164, 0.4042, 0.1164, 0.4042, 0.02906, 0.3406, 0.02906, 0.2621, 0.1164, 0.3406, 0.1164, 0.3406, 0.02906, 0.2621, 0.02906, 0.1985, 0.1164, 0.2621, 0.1164, 0.2621, 0.02906, 0.1985, 0.02906, 0.3698, 0.1164, 0.2951, 0.1164, 0.2951, 0.02906, 0.3698, 0.02906, 0.2045, 0.1164, 0.1297, 0.1164, 0.1297, 0.02906, 0.2045, 0.02906, 0.2621, 0.1164, 0.1985, 0.1164, 0.1985, 0.02906, 0.2621, 0.02906, 0.3406, 0.1164, 0.2621, 0.1164, 0.2621, 0.02906, 0.3406, 0.02906, 0.1641, 0.1164, 0.1006, 0.1164, 0.1006, 0.02906, 0.1641, 0.02906, 0.3698, 0.1164, 0.4445, 0.1164, 0.4445, 0.02906, 0.3698, 0.02906, 0.1431, 0.731, 0.08313, 0.731, 0.0809, 0.7991, 0.1373, 0.7991, 0.3232, 0.731, 0.249, 0.731, 0.2512, 0.7991, 0.321, 0.7991, 0.249, 0.731, 0.189, 0.731, 0.1948, 0.7991, 0.2512, 0.7991, 0.284, 0.731, 0.3546, 0.731, 0.3546, 0.7991, 0.2882, 0.7991, 0.3546, 0.731, 0.4251, 0.731, 0.4209, 0.7991, 0.3546, 0.7991, 0.189, 0.731, 0.249, 0.731, 0.2512, 0.7991, 0.1948, 0.7991, 0.249, 0.731, 0.3232, 0.731, 0.321, 0.7991, 0.2512, 0.7991, 0.3232, 0.731, 0.3832, 0.731, 0.3774, 0.7991, 0.321, 0.7991, 0.185, 0.731, 0.1145, 0.731, 0.1145, 0.7991, 0.1808, 0.7991, 0.4159, 0.7514, 0.1473, 0.7514, 0.1473, 0.6906, 0.4159, 0.6906, 0.4158, 0.6889, 0.07939, 0.6863, 0.08032, 0.6245, 0.4167, 0.6271, 0.194, 0.6838, 0.194, 0.6262, 0.3021, 0.6262, 0.3021, 0.6838, 0.2325, 0.6121, 0.2325, 0.9147, 0.3172, 0.9147, 0.3172, 0.6121, 0.493, 0.8149, 0.4931, 0.9324, 0.009325, 0.9329, 0.009218, 0.8153, 0.007454, 0.7476, 0.007507, 0.6282, 0.4901, 0.6286, 0.4901, 0.748, 0.2951, 0.02906, 0.3698, 0.02906, 0.3698, 0.02906, 0.2951, 0.02906, 0.3406, 0.02906, 0.4042, 0.02906, 0.4042, 0.02906, 0.3406, 0.02906, 0.2621, 0.02906, 0.3406, 0.02906, 0.3406, 0.02906, 0.2621, 0.02906, 0.1985, 0.02906, 0.2621, 0.02906, 0.2621, 0.02906, 0.1985, 0.02906, 0.3698, 0.02906, 0.2951, 0.02906, 0.2951, 0.02906, 0.3698, 0.02906, 0.2045, 0.02906, 0.1297, 0.02906, 0.1297, 0.02906, 0.2045, 0.02906, 0.2621, 0.02906, 0.1985, 0.02906, 0.1985, 0.02906, 0.2621, 0.02906, 0.3406, 0.02906, 0.2621, 0.02906, 0.2621, 0.02906, 0.3406, 0.02906, 0.1641, 0.02906, 0.1006, 0.02906, 0.1006, 0.02906, 0.1641, 0.02906, 0.3698, 0.02906, 0.4445, 0.02906, 0.4445, 0.02906, 0.3698, 0.02906, 0.2951, 0.02906, 0.3698, 0.02906, 0.3698, 0.02906, 0.2951, 0.02906, 0.3406, 0.02906, 0.4042, 0.02906, 0.4042, 0.02906, 0.3406, 0.02906, 0.2621, 0.02906, 0.3406, 0.02906, 0.3406, 0.02906, 0.2621, 0.02906, 0.1985, 0.02906, 0.2621, 0.02906, 0.2621, 0.02906, 0.1985, 0.02906, 0.3698, 0.02906, 0.2951, 0.02906, 0.2951, 0.02906, 0.3698, 0.02906, 0.2045, 0.02906, 0.1297, 0.02906, 0.1297, 0.02906, 0.2045, 0.02906, 0.2621, 0.02906, 0.1985, 0.02906, 0.1985, 0.02906, 0.2621, 0.02906, 0.3406, 0.02906, 0.2621, 0.02906, 0.2621, 0.02906, 0.3406, 0.02906, 0.1641, 0.02906, 0.1006, 0.02906, 0.1006, 0.02906, 0.1641, 0.02906, 0.3698, 0.02906, 0.4445, 0.02906, 0.4445, 0.02906, 0.3698, 0.02906, 0.2951, 0.02906, 0.3698, 0.02906, 0.3698, 0.02906, 0.2951, 0.02906, 0.3406, 0.02906, 0.4042, 0.02906, 0.4042, 0.02906, 0.3406, 0.02906, 0.2621, 0.02906, 0.3406, 0.02906, 0.3406, 0.02906, 0.2621, 0.02906, 0.1985, 0.02906, 0.2621, 0.02906, 0.2621, 0.02906, 0.1985, 0.02906, 0.3698, 0.02906, 0.2951, 0.02906, 0.2951, 0.02906, 0.3698, 0.02906, 0.2045, 0.02906, 0.1297, 0.02906, 0.1297, 0.02906, 0.2045, 0.02906, 0.2621, 0.02906, 0.1985, 0.02906, 0.1985, 0.02906, 0.2621, 0.02906, 0.3406, 0.02906, 0.2621, 0.02906, 0.2621, 0.02906, 0.3406, 0.02906, 0.1641, 0.02906, 0.1006, 0.02906, 0.1006, 0.02906, 0.1641, 0.02906, 0.3698, 0.02906, 0.4445, 0.02906, 0.4445, 0.02906, 0.3698, 0.02906, 0.3406, 0.02906, 0.4042, 0.02906, 0.4042, 0.02906, 0.3406, 0.02906, 0.2621, 0.02906, 0.3406, 0.02906, 0.3406, 0.02906, 0.2621, 0.02906, 0.1985, 0.02906, 0.2621, 0.02906, 0.2621, 0.02906, 0.1985, 0.02906, 0.3698, 0.02906, 0.2951, 0.02906, 0.2951, 0.02906, 0.3698, 0.02906, 0.2045, 0.02906, 0.1297, 0.02906, 0.1297, 0.02906, 0.2045, 0.02906, 0.2621, 0.02906, 0.1985, 0.02906, 0.1985, 0.02906, 0.2621, 0.02906, 0.3406, 0.02906, 0.2621, 0.02906, 0.2621, 0.02906, 0.3406, 0.02906, 0.1641, 0.02906, 0.1006, 0.02906, 0.1006, 0.02906, 0.1641, 0.02906, 0.3698, 0.02906, 0.4445, 0.02906, 0.4445, 0.02906, 0.3698, 0.02906, 0.8419, 0.08634, 0.6848, 0.08713, 0.6844, 0.008586, 0.8415, 0.007797, 0.7512, 0.1315, 0.5059, 0.09086, 0.5059, 0.01157, 0.7512, 0.01157, 0.8407, 0.09104, 0.6817, 0.09131, 0.6816, 0.01185, 0.8405, 0.01159, 0.7563, 0.1309, 0.5144, 0.09059, 0.5144, 0.01199, 0.7563, 0.01199, 0.02769, 0.5227, 0.02769, 0.7433, 0.0157, 0.7497, 0.0157, 0.5128, 0.2466, 0.5006, 0.4895, 0.5006, 0.4895, 0.9863, 0.2466, 0.9863, 0.9965, 0.09086, 0.7512, 0.1315, 0.7512, 0.01157, 0.9965, 0.01157, 0.9982, 0.09059, 0.7563, 0.1309, 0.7563, 0.01199, 0.9982, 0.01199, 0.2479, 0.1674, 0.4693, 0.1674, 0.4812, 0.1781, 0.2479, 0.1781, 0.252, 0.5026, 0.4942, 0.5026, 0.4942, 0.987, 0.252, 0.987, 0.3948, 0.6258, 0.4908, 0.6258, 0.4908, 0.6795, 0.3948, 0.6795, 0.004826, 0.6283, 0.4892, 0.6283, 0.4892, 0.6852, 0.004826, 0.6852, 0.3939, 0.621, 0.4853, 0.621, 0.4853, 0.6906, 0.3939, 0.6906, 0.004552, 0.6231, 0.4944, 0.6231, 0.4944, 0.6887, 0.004552, 0.6887, 0.004826, 0.6283, 0.4892, 0.6283, 0.4892, 0.6852, 0.004826, 0.6852, 0.004552, 0.6231, 0.4944, 0.6231, 0.4944, 0.6887, 0.004552, 0.6887, 0.0084, 0.6248, 0.483, 0.6248, 0.483, 0.6865, 0.0084, 0.6865, 0.0084, 0.6248, 0.483, 0.6248, 0.483, 0.6865, 0.0084, 0.6865, 0.004552, 0.6231, 0.004552, 0.6887, 0.004552, 0.6887, 0.004552, 0.6231, 0.4963, 0.6857, 0.4963, 0.6268, 0.4963, 0.6268, 0.4963, 0.6857, 0.0003044, 0.8785, 0.4645, 0.8785, 0.4645, 0.9348, 0.0003044, 0.9348, 0.008199, 0.8739, 0.4926, 0.8739, 0.4926, 0.9348, 0.008199, 0.9348, 0.01387, 0.6263, 0.4838, 0.6263, 0.4838, 0.6916, 0.01387, 0.6916, 0.01387, 0.6263, 0.4838, 0.6263, 0.4838, 0.6916, 0.01387, 0.6916, 0.009826, 0.8741, 0.4942, 0.8741, 0.4942, 0.9313, 0.009826, 0.9313, 0.007792, 0.8679, 0.4922, 0.8679, 0.4922, 0.9391, 0.007792, 0.9391, 0.0003044, 0.8785, 0.4645, 0.8785, 0.4645, 0.9348, 0.0003044, 0.9348, 0.02318, 0.8758, 0.4545, 0.8758, 0.4545, 0.9347, 0.02318, 0.9347, 0.2509, 0.8727, 0.007013, 0.8727, 0.007013, 0.9346, 0.2509, 0.9346, 0.3741, 0.8657, 0.4468, 0.8657, 0.4468, 0.9384, 0.3741, 0.9384, 0.3741, 0.8657, 0.4468, 0.8657, 0.4468, 0.9384, 0.3741, 0.9384, 0.02318, 0.8758, 0.4545, 0.8758, 0.4545, 0.9347, 0.02318, 0.9347, 0.003761, 0.631, 0.003761, 0.6875, 0.003761, 0.6875, 0.003761, 0.631, 0.3897, 0.6268, 0.4963, 0.6268, 0.4963, 0.6857, 0.3897, 0.6857, 0.2519, 0.631, 0.5, 0.631, 0.5, 0.6875, 0.2519, 0.6875, 0.2603, 0.8734, 0.4972, 0.8734, 0.4972, 0.9354, 0.2603, 0.9354, 0.2509, 0.8727, 0.007013, 0.8727, 0.007013, 0.9346, 0.2509, 0.9346, 0.3741, 0.8657, 0.4468, 0.8657, 0.4468, 0.9384, 0.3741, 0.9384, 0.3741, 0.8657, 0.4468, 0.8657, 0.4468, 0.9384, 0.3741, 0.9384, 0.009826, 0.8741, 0.4942, 0.8741, 0.4942, 0.9313, 0.009826, 0.9313, 0.03817, 0.1665, 0.2593, 0.1662, 0.2538, 0.1782, 0.01625, 0.1786, 0.3897, 0.6268, 0.4963, 0.6268, 0.4963, 0.6857, 0.3897, 0.6857, 0.2495, 0.6231, 0.4944, 0.6231, 0.4944, 0.6887, 0.2495, 0.6887, 0.252, 0.8741, 0.4942, 0.8741, 0.4942, 0.9313, 0.252, 0.9313, 0.2526, 0.3365, 0.02103, 0.3361, 0.02119, 0.2613, 0.2528, 0.2618, 0.2537, 0.3377, 0.02218, 0.3373, 0.02231, 0.2656, 0.2538, 0.266, 0.3897, 0.6268, 0.3897, 0.6857, 0.3897, 0.6857, 0.3897, 0.6268, 0.02769, 0.7433, 0.02769, 0.9639, 0.0157, 0.9866, 0.0157, 0.7497, 0.02769, 0.9639, 0.2494, 0.9639, 0.2493, 0.9865, 0.0157, 0.9866, 0.3741, 0.8657, 0.3741, 0.9384, 0.3741, 0.9384, 0.3741, 0.8657, 0.9989, 0.08555, 0.8419, 0.08634, 0.8415, 0.007797, 0.9985, 0.007009, 0.9996, 0.09078, 0.8407, 0.09104, 0.8405, 0.01159, 0.9995, 0.01132, 0.003786, 0.5006, 0.2466, 0.5006, 0.2466, 0.9863, 0.003786, 0.9863, 0.009826, 0.5026, 0.252, 0.5026, 0.252, 0.987, 0.009826, 0.987, 0.4949, 0.8727, 0.2509, 0.8727, 0.2509, 0.9346, 0.4949, 0.9346, 0.003761, 0.631, 0.2519, 0.631, 0.2519, 0.6875, 0.003761, 0.6875, 0.02338, 0.8734, 0.2603, 0.8734, 0.2603, 0.9354, 0.02338, 0.9354, 0.4949, 0.8727, 0.2509, 0.8727, 0.2509, 0.9346, 0.4949, 0.9346, 0.004552, 0.6231, 0.2495, 0.6231, 0.2495, 0.6887, 0.004552, 0.6887, 0.009826, 0.8741, 0.252, 0.8741, 0.252, 0.9313, 0.009826, 0.9313, 0.2527, 0.3387, 0.02262, 0.3384, 0.02273, 0.2651, 0.2528, 0.2654, 0.2495, 0.3354, 0.01257, 0.3343, 0.01293, 0.2606, 0.2499, 0.2618, 0.471, 0.1864, 0.2496, 0.1864, 0.2495, 0.1645, 0.4829, 0.1645, 0.471, 0.7433, 0.471, 0.5227, 0.4829, 0.5127, 0.4829, 0.7496, 0.007887, 0.1842, 0.4886, 0.1842, 0.4886, 0.008877, 0.007887, 0.008877, 0.4851, 0.183, 0.01068, 0.183, 0.01068, 0.01547, 0.4851, 0.01547, 0.3731, 0.6889, 0.3124, 0.6889, 0.3124, 0.6282, 0.3731, 0.6282, 0.3731, 0.6889, 0.3124, 0.6889, 0.3124, 0.6282, 0.3731, 0.6282, 0.4868, 0.183, 0.01235, 0.183, 0.01235, 0.01547, 0.4868, 0.01547, 0.4915, 0.1839, 0.007763, 0.1839, 0.007763, 0.01557, 0.4915, 0.01557, 0.009579, 0.1842, 0.4902, 0.1842, 0.4902, 0.008877, 0.009579, 0.008877, 0.006077, 0.1846, 0.4883, 0.1846, 0.4883, 0.01003, 0.006077, 0.01003, 0.4912, 0.1814, 0.007445, 0.1814, 0.007445, 0.0131, 0.4912, 0.0131, 0.005766, 0.1846, 0.488, 0.1846, 0.488, 0.01003, 0.005766, 0.01003, 0.2577, 0.1814, 0.03652, 0.1824, 0.01452, 0.1706, 0.252, 0.1695, 0.471, 0.5227, 0.2494, 0.5227, 0.2493, 0.5127, 0.4829, 0.5127, 0.2496, 0.1864, 0.02822, 0.1864, 0.01625, 0.1645, 0.2495, 0.1645, 0.2494, 0.5227, 0.02769, 0.5227, 0.0157, 0.5128, 0.2493, 0.5127, 0.2593, 0.1662, 0.4805, 0.1658, 0.4913, 0.1777, 0.2538, 0.1782, 0.4789, 0.1804, 0.2577, 0.1814, 0.252, 0.1695, 0.4895, 0.1685, 0.4468, 0.9384, 0.4468, 0.8657, 0.4468, 0.8657, 0.4468, 0.9384, 0.2494, 0.9639, 0.471, 0.9639, 0.4829, 0.9865, 0.2493, 0.9865, 0.02656, 0.1674, 0.2479, 0.1674, 0.2479, 0.1781, 0.01458, 0.1782, 0.4944, 0.6887, 0.4944, 0.6231, 0.4944, 0.6231, 0.4944, 0.6887, 0.004826, 0.6283, 0.004826, 0.6852, 0.004826, 0.6852, 0.004826, 0.6283, 0.4944, 0.6887, 0.4944, 0.6231, 0.4944, 0.6231, 0.4944, 0.6887, 0.471, 0.9639, 0.471, 0.7433, 0.4829, 0.7496, 0.4829, 0.9865, 0.4853, 0.6906, 0.4853, 0.621, 0.4853, 0.621, 0.4853, 0.6906, 0.3858, 0.6237, 0.4489, 0.6237, 0.4489, 0.6868, 0.3858, 0.6868, 0.3858, 0.6237, 0.4489, 0.6237, 0.4489, 0.6868, 0.3858, 0.6868, 0.3948, 0.6258, 0.3948, 0.6795, 0.3948, 0.6795, 0.3948, 0.6258, 0.5, 0.6875, 0.5, 0.631, 0.5, 0.631, 0.5, 0.6875, 0.4468, 0.9384, 0.4468, 0.8657, 0.4468, 0.8657, 0.4468, 0.9384, 0.3741, 0.8657, 0.3741, 0.9384, 0.3741, 0.9384, 0.3741, 0.8657, 0.004552, 0.6231, 0.004552, 0.6887, 0.004552, 0.6887, 0.004552, 0.6231, 0.4892, 0.6852, 0.4892, 0.6283, 0.4892, 0.6283, 0.4892, 0.6852, 0.2531, 0.09246, 0.02153, 0.09199, 0.0217, 0.007337, 0.2533, 0.007805, 0.2541, 0.1036, 0.02261, 0.1032, 0.02276, 0.02199, 0.2542, 0.02242, 0.253, 0.0995, 0.023, 0.09913, 0.02314, 0.01616, 0.2532, 0.01653, 0.2507, 0.09504, 0.01374, 0.09388, 0.01415, 0.01051, 0.2511, 0.01167, 0.4851, 0.3382, 0.2537, 0.3377, 0.2538, 0.266, 0.4853, 0.2664, 0.4865, 0.3366, 0.2495, 0.3354, 0.2499, 0.2618, 0.4868, 0.2629, 0.4842, 0.337, 0.2526, 0.3365, 0.2528, 0.2618, 0.4844, 0.2622, 0.4827, 0.3391, 0.2527, 0.3387, 0.2528, 0.2654, 0.4828, 0.2658, 0.2585, 0.7469, 0.2585, 0.9808, 0.02455, 0.9808, 0.02455, 0.7469, 0.4925, 0.7469, 0.4925, 0.9808, 0.2585, 0.9808, 0.2585, 0.7469, 0.2585, 0.5129, 0.2585, 0.7469, 0.02455, 0.7469, 0.02455, 0.5129, 0.4925, 0.5129, 0.4925, 0.7469, 0.2585, 0.7469, 0.2585, 0.5129, 0.4856, 0.104, 0.2541, 0.1036, 0.2542, 0.02242, 0.4857, 0.02284, 0.4876, 0.09619, 0.2507, 0.09504, 0.2511, 0.01167, 0.488, 0.01282, 0.4847, 0.09292, 0.2531, 0.09246, 0.2533, 0.007805, 0.4849, 0.008273, 0.4831, 0.09988, 0.253, 0.0995, 0.2532, 0.01653, 0.4832, 0.01691, 0.2523, 0.486, 0.02073, 0.4856, 0.02088, 0.4108, 0.2525, 0.4113, 0.2525, 0.4113, 0.02088, 0.4108, 0.02103, 0.3361, 0.2526, 0.3365, 0.2534, 0.4812, 0.02192, 0.4807, 0.02205, 0.409, 0.2535, 0.4094, 0.2535, 0.4094, 0.02205, 0.409, 0.02218, 0.3373, 0.2537, 0.3377, 0.2524, 0.4853, 0.02238, 0.4849, 0.0225, 0.4116, 0.2525, 0.412, 0.2525, 0.412, 0.0225, 0.4116, 0.02262, 0.3384, 0.2527, 0.3387, 0.2488, 0.4827, 0.01185, 0.4815, 0.01221, 0.4079, 0.2492, 0.409, 0.2492, 0.409, 0.01221, 0.4079, 0.01257, 0.3343, 0.2495, 0.3354, 0.4849, 0.4816, 0.2534, 0.4812, 0.2535, 0.4094, 0.485, 0.4099, 0.485, 0.4099, 0.2535, 0.4094, 0.2537, 0.3377, 0.4851, 0.3382, 0.4857, 0.4838, 0.2488, 0.4827, 0.2492, 0.409, 0.4861, 0.4102, 0.4861, 0.4102, 0.2492, 0.409, 0.2495, 0.3354, 0.4865, 0.3366, 0.4839, 0.4865, 0.2523, 0.486, 0.2525, 0.4113, 0.4841, 0.4118, 0.4841, 0.4118, 0.2525, 0.4113, 0.2526, 0.3365, 0.4842, 0.337, 0.4825, 0.4857, 0.2524, 0.4853, 0.2525, 0.412, 0.4826, 0.4124, 0.4826, 0.4124, 0.2525, 0.412, 0.2527, 0.3387, 0.4827, 0.3391, 0.2528, 0.2618, 0.02119, 0.2613, 0.02136, 0.1766, 0.253, 0.1771, 0.253, 0.1771, 0.02136, 0.1766, 0.02153, 0.09199, 0.2531, 0.09246, 0.2538, 0.266, 0.02231, 0.2656, 0.02246, 0.1844, 0.2539, 0.1848, 0.2539, 0.1848, 0.02246, 0.1844, 0.02261, 0.1032, 0.2541, 0.1036, 0.2528, 0.2654, 0.02273, 0.2651, 0.02287, 0.1821, 0.2529, 0.1825, 0.2529, 0.1825, 0.02287, 0.1821, 0.023, 0.09913, 0.253, 0.0995, 0.2499, 0.2618, 0.01293, 0.2606, 0.01333, 0.1773, 0.2503, 0.1784, 0.2503, 0.1784, 0.01333, 0.1773, 0.01374, 0.09388, 0.2507, 0.09504, 0.4853, 0.2664, 0.2538, 0.266, 0.2539, 0.1848, 0.4854, 0.1852, 0.4854, 0.1852, 0.2539, 0.1848, 0.2541, 0.1036, 0.4856, 0.104, 0.4868, 0.2629, 0.2499, 0.2618, 0.2503, 0.1784, 0.4872, 0.1796, 0.4872, 0.1796, 0.2503, 0.1784, 0.2507, 0.09504, 0.4876, 0.09619, 0.4844, 0.2622, 0.2528, 0.2618, 0.253, 0.1771, 0.4846, 0.1776, 0.4846, 0.1776, 0.253, 0.1771, 0.2531, 0.09246, 0.4847, 0.09292, 0.4828, 0.2658, 0.2528, 0.2654, 0.2529, 0.1825, 0.483, 0.1828, 0.483, 0.1828, 0.2529, 0.1825, 0.253, 0.0995, 0.4831, 0.09988, 0.843, 0.322, 0.686, 0.3228, 0.6856, 0.2442, 0.8426, 0.2434, 0.8426, 0.2434, 0.6856, 0.2442, 0.6852, 0.1657, 0.8423, 0.1649, 0.8423, 0.1649, 0.6852, 0.1657, 0.6848, 0.08713, 0.8419, 0.08634, 0.7512, 0.4915, 0.5059, 0.3287, 0.5059, 0.2494, 0.7512, 0.3715, 0.7512, 0.3715, 0.5059, 0.2494, 0.5059, 0.1701, 0.7512, 0.2515, 0.7512, 0.2515, 0.5059, 0.1701, 0.5059, 0.09086, 0.7512, 0.1315, 0.8411, 0.3294, 0.6821, 0.3297, 0.682, 0.2502, 0.8409, 0.25, 0.8409, 0.25, 0.682, 0.2502, 0.6819, 0.1708, 0.8408, 0.1705, 0.8408, 0.1705, 0.6819, 0.1708, 0.6817, 0.09131, 0.8407, 0.09104, 0.7563, 0.4877, 0.5144, 0.3264, 0.5144, 0.2478, 0.7563, 0.3688, 0.7563, 0.3688, 0.5144, 0.2478, 0.5144, 0.1692, 0.7563, 0.2499, 0.7563, 0.2499, 0.5144, 0.1692, 0.5144, 0.09059, 0.7563, 0.1309, 0.9965, 0.3287, 0.7512, 0.4915, 0.7512, 0.3715, 0.9965, 0.2494, 0.9965, 0.2494, 0.7512, 0.3715, 0.7512, 0.2515, 0.9965, 0.1701, 0.9965, 0.1701, 0.7512, 0.2515, 0.7512, 0.1315, 0.9965, 0.09086, 0.9982, 0.3264, 0.7563, 0.4877, 0.7563, 0.3688, 0.9982, 0.2478, 0.9982, 0.2478, 0.7563, 0.3688, 0.7563, 0.2499, 0.9982, 0.1692, 0.9982, 0.1692, 0.7563, 0.2499, 0.7563, 0.1309, 0.9982, 0.09059, 1.0, 0.3212, 0.843, 0.322, 0.8426, 0.2434, 0.9997, 0.2426, 0.9997, 0.2426, 0.8426, 0.2434, 0.8423, 0.1649, 0.9993, 0.1641, 0.9993, 0.1641, 0.8423, 0.1649, 0.8419, 0.08634, 0.9989, 0.08555, 1.0, 0.3292, 0.8411, 0.3294, 0.8409, 0.25, 0.9998, 0.2497, 0.9998, 0.2497, 0.8409, 0.25, 0.8408, 0.1705, 0.9997, 0.1702, 0.9997, 0.1702, 0.8408, 0.1705, 0.8407, 0.09104, 0.9996, 0.09078])
me_cartoon_city_mill.materials.append(mat_none)
me_cartoon_city_mill.use_remesh_preserve_volume = False
me_cartoon_city_mill.use_remesh_preserve_attributes = False
me_cartoon_city_mill.use_mirror_vertex_groups = False
me_cartoon_city_mill.update()

# ---- objects
ob_cartoon_city_mill = bpy.data.objects.new('cartoon_city_mill', me_cartoon_city_mill)

# ---- transforms, parenting, visibility, modifiers, constraints
ob_cartoon_city_mill.location = (0.0, 0.0, 0.0)
ob_cartoon_city_mill.lineart.crease_threshold = 0.0

# ---- collection membership
col_collection_1.objects.link(ob_cartoon_city_mill)

# ---- scene / render settings (as saved in the file)
scene.frame_start = 1; scene.frame_end = 250; scene.frame_set(1)
scene.render.engine = 'BLENDER_EEVEE_NEXT'
scene.render.resolution_percentage = 50
scene.render.dither_intensity = 0.0
scene.cycles.use_denoising = False
scene.cycles.samples = 10
scene.cycles.sampling_pattern = 'TABULATED_SOBOL'
scene.cycles.light_sampling_threshold = 0.0
scene.cycles.use_adaptive_sampling = False
scene.cycles.use_light_tree = False
scene.cycles.blur_glossy = 0.0
scene.cycles.volume_bounces = 1
scene.cycles.pixel_filter_type = 'GAUSSIAN'
scene.cycles.sample_clamp_indirect = 0.0
scene.view_settings.view_transform = 'Standard'
bpy.context.view_layer.update()

# ---- added for rendering (the .blend has no active camera and no usable light): camera, sun
cam_auto = bpy.data.cameras.new('AutoCamera')
cam_auto.lens = 50.0
cam_auto.sensor_width = 36.0
cam_auto.clip_end = 1000.0
ob_auto_camera = bpy.data.objects.new('AutoCamera', cam_auto)
scene.collection.objects.link(ob_auto_camera)
ob_auto_camera.location = (8.22331, -10.142, 9.41747)
ob_auto_camera.rotation_euler = (1.09748, -7.21219e-08, 0.694738)
scene.camera = ob_auto_camera
light_auto_sun = bpy.data.lights.new('AutoSun', 'SUN')
light_auto_sun.energy = 3.0
light_auto_sun.angle = 0.0523599
ob_auto_sun = bpy.data.objects.new('AutoSun', light_auto_sun)
scene.collection.objects.link(ob_auto_sun)
ob_auto_sun.rotation_euler = (0.872665, 0.174533, 0.523599)
bpy.context.view_layer.update()
